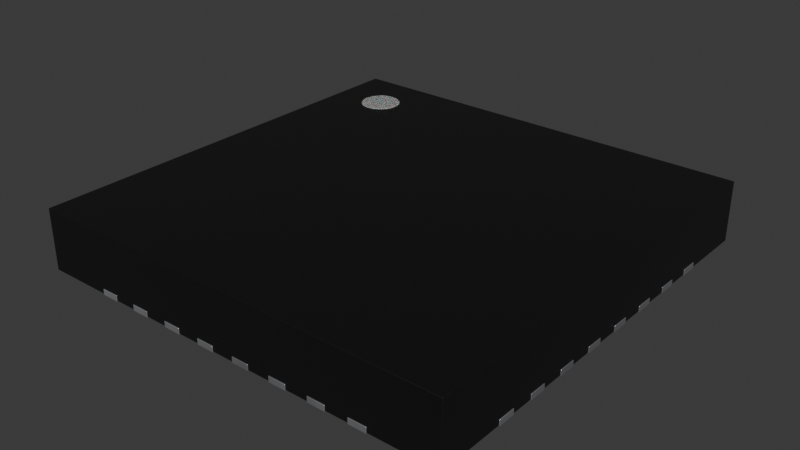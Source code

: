 # Source: HVQFN-32-1EP_7x7mm_P0.65mm_EP4.7x4.7mm.blend  (saved by Blender 4.1.24; exported with 4.5.12 LTS)
import bpy
from mathutils import Matrix  # noqa: F401  (used for matrix-valued properties, if any)

bpy.ops.wm.read_factory_settings(use_empty=True)
scene = bpy.context.scene
scene.name = 'Scene'

# ---- collections
col_hvqfn_32_1ep_7x7mm_p0_65mm_ep4_7x4_7mm = bpy.data.collections.new('HVQFN-32-1EP_7x7mm_P0.65mm_EP4.7x4.7mm'); scene.collection.children.link(col_hvqfn_32_1ep_7x7mm_p0_65mm_ep4_7x4_7mm)

# ---- materials (node trees are filled in below, after node groups)
mat_metal_pins = bpy.data.materials.new('metal_pins')
mat_metal_pins.use_transparent_shadow = False
mat_metal_pins.preview_render_type = 'CUBE'
mat_plastic_chip = bpy.data.materials.new('plastic_chip')
mat_plastic_chip.use_transparent_shadow = False
mat_plastic_chip.preview_render_type = 'CUBE'
mat_white_markings = bpy.data.materials.new('white_markings')
mat_white_markings.use_transparent_shadow = False
mat_white_markings.preview_render_type = 'FLAT'

# ---- material node trees
mat_metal_pins.use_nodes = True; mat_metal_pins.node_tree.nodes.clear()
_N = mat_metal_pins.node_tree.nodes; _L = mat_metal_pins.node_tree.links
n0 = _N.new('ShaderNodeMapping'); n0.name = 'Mapping'; n0.location = (-1447, -91)
n0.inputs[3].default_value = (4.8, 1.2, 1.1)
n1 = _N.new('ShaderNodeBsdfPrincipled'); n1.name = 'Principled BSDF'; n1.location = (-560, 254)
n1.distribution = 'GGX'
n1.subsurface_method = 'BURLEY'
n1.inputs[1].default_value = 0.7818
n1.inputs[2].default_value = 0.2886
n1.inputs[3].default_value = 1.45
n1.inputs[13].default_value = 0.0
n1.inputs[27].default_value = (0.0, 0.0, 0.0, 1.0)
n1.inputs[28].default_value = 1.0
n2 = _N.new('ShaderNodeOutputMaterial'); n2.name = 'Material Output.002'; n2.location = (-205, 253)
n2.width = 213
n3 = _N.new('ShaderNodeTexNoise'); n3.name = 'Noise Texture.002'; n3.location = (-1228, -73)
n3.inputs[2].default_value = 0.1
n3.inputs[3].default_value = 7.0
n3.inputs[4].default_value = 0.6
n3.inputs[8].default_value = 0.4
n4 = _N.new('ShaderNodeTexCoord'); n4.name = 'Texture Coordinate'; n4.location = (-1636, -116)
n5 = _N.new('ShaderNodeMix'); n5.name = 'Mix.001'; n5.location = (-921, 45)
n5.data_type = 'RGBA'
n5.inputs[6].default_value = (0.9398, 0.9547, 1.0, 1.0)
n5.inputs[7].default_value = (0.13, 0.1259, 0.1359, 1.0)
n6 = _N.new('ShaderNodeBump'); n6.name = 'Bump.001'; n6.location = (-1001, -227)
n6.inputs[0].default_value = 0.05
n6.inputs[1].default_value = 0.01
n6.inputs[2].default_value = 1.0
_L.new(n1.outputs[0], n2.inputs[0])
_L.new(n3.outputs[0], n6.inputs[3])
_L.new(n0.outputs[0], n3.inputs[0])
_L.new(n3.outputs[0], n5.inputs[0])
_L.new(n4.outputs[3], n0.inputs[0])
_L.new(n5.outputs[2], n1.inputs[0])
_L.new(n6.outputs[0], n1.inputs[5])
n2.is_active_output = True
mat_plastic_chip.use_nodes = True; mat_plastic_chip.node_tree.nodes.clear()
_N = mat_plastic_chip.node_tree.nodes; _L = mat_plastic_chip.node_tree.links
n0 = _N.new('ShaderNodeBsdfPrincipled'); n0.name = 'Principled BSDF'; n0.location = (10, 300)
n0.distribution = 'GGX'
n0.subsurface_method = 'BURLEY'
n0.inputs[0].default_value = (0.009312, 0.009312, 0.009312, 1.0)
n0.inputs[1].default_value = 0.1372
n0.inputs[2].default_value = 0.3706
n0.inputs[3].default_value = 1.45
n0.inputs[27].default_value = (0.0, 0.0, 0.0, 1.0)
n0.inputs[28].default_value = 1.0
n1 = _N.new('ShaderNodeOutputMaterial'); n1.name = 'Material Output'; n1.location = (300, 300)
n2 = _N.new('ShaderNodeTexNoise'); n2.name = 'Noise Texture'; n2.location = (-893, 54)
n2.inputs[2].default_value = 200.0
n2.inputs[3].default_value = 3.6
n2.inputs[4].default_value = 0.8375
n3 = _N.new('ShaderNodeBump'); n3.name = 'Bump'; n3.location = (-604, -53)
n3.inputs[0].default_value = 0.08
n3.inputs[1].default_value = 1.0
n3.inputs[2].default_value = 1.0
_L.new(n0.outputs[0], n1.inputs[0])
_L.new(n2.outputs[0], n3.inputs[3])
_L.new(n3.outputs[0], n0.inputs[5])
n1.is_active_output = True
mat_white_markings.use_nodes = True; mat_white_markings.node_tree.nodes.clear()
_N = mat_white_markings.node_tree.nodes; _L = mat_white_markings.node_tree.links
n0 = _N.new('ShaderNodeOutputMaterial'); n0.name = 'Material Output'; n0.location = (493, 281)
n1 = _N.new('ShaderNodeBsdfPrincipled'); n1.name = 'Principled BSDF'; n1.location = (159, 253)
n1.distribution = 'GGX'
n1.subsurface_method = 'BURLEY'
n1.inputs[1].default_value = 0.02
n1.inputs[2].default_value = 0.4636
n1.inputs[3].default_value = 1.4
n1.inputs[8].default_value = 1.0
n1.inputs[10].default_value = 0.3682
n1.inputs[13].default_value = 0.6591
n1.inputs[18].default_value = 0.2318
n1.inputs[20].default_value = 0.6709
n1.inputs[24].default_value = 0.1191
n1.inputs[27].default_value = (0.0, 0.0, 0.0, 1.0)
n1.inputs[28].default_value = 1.0
n2 = _N.new('ShaderNodeMapping'); n2.name = 'Mapping'; n2.location = (-1010, 265)
n2.inputs[3].default_value = (3.0, 1.0, 1.0)
n3 = _N.new('ShaderNodeTexCoord'); n3.name = 'Texture Coordinate'; n3.location = (-1250, 180)
n4 = _N.new('ShaderNodeBump'); n4.name = 'Bump'; n4.location = (-376, -99)
n4.inputs[0].default_value = 0.05
n4.inputs[1].default_value = 1.0
n4.inputs[2].default_value = 1.0
n5 = _N.new('ShaderNodeTexNoise'); n5.name = 'Noise Texture'; n5.location = (-662, 176)
n5.inputs[2].default_value = 88.0
n5.inputs[3].default_value = 10.8
n5.inputs[4].default_value = 0.9167
n5.inputs[8].default_value = 1.6
n6 = _N.new('ShaderNodeValToRGB'); n6.name = 'ColorRamp'; n6.location = (-354, 186)
while len(n6.color_ramp.elements) > 1: n6.color_ramp.elements.remove(n6.color_ramp.elements[-1])
n6.color_ramp.elements[0].position = 0.0; n6.color_ramp.elements[0].color = (0.2596, 0.2596, 0.2596, 1.0)
_e = n6.color_ramp.elements.new(1.0); _e.color = (0.6303, 0.6303, 0.6303, 1.0)
n7 = _N.new('ShaderNodeMix'); n7.name = 'Mix'; n7.location = (-58, 311)
n7.data_type = 'RGBA'
n7.inputs[0].default_value = 0.3682
n7.inputs[7].default_value = (0.2525, 0.2525, 0.2525, 1.0)
_L.new(n5.outputs[0], n6.inputs[0])
_L.new(n1.outputs[0], n0.inputs[0])
_L.new(n3.outputs[2], n2.inputs[0])
_L.new(n2.outputs[0], n5.inputs[0])
_L.new(n5.outputs[0], n4.inputs[3])
_L.new(n4.outputs[0], n1.inputs[5])
_L.new(n6.outputs[0], n7.inputs[6])
_L.new(n7.outputs[2], n1.inputs[0])
n0.is_active_output = True

# ---- world
world_world = bpy.data.worlds.new('World'); scene.world = world_world
world_world.use_nodes = True; world_world.node_tree.nodes.clear()
_N = world_world.node_tree.nodes; _L = world_world.node_tree.links
n0 = _N.new('ShaderNodeOutputWorld'); n0.name = 'World Output'; n0.location = (300, 300)
n1 = _N.new('ShaderNodeBackground'); n1.name = 'Background'; n1.location = (10, 300)
n1.inputs[0].default_value = (0.05088, 0.05088, 0.05088, 1.0)
_L.new(n1.outputs[0], n0.inputs[0])
n0.is_active_output = True
world_world.color = (0.05088, 0.05088, 0.05088)
world_world.use_sun_shadow = False
world_world.sun_shadow_jitter_overblur = 0.0

# ---- meshes
me_hvqfn_32_1ep_7x7mm_p0_65mm_ep4_7x4_7mm = bpy.data.meshes.new('HVQFN-32-1EP_7x7mm_P0.65mm_EP4.7x4.7mm')
me_hvqfn_32_1ep_7x7mm_p0_65mm_ep4_7x4_7mm.from_pydata([(-3.5, 3.5, 0.01), (3.5, -3.5, 0.01), (-3.5, -3.5, 1.0), (3.5, -3.5, 1.0), (3.5, 3.5, 0.01), (-3.5, 3.5, 1.0), (-3.5, -3.5, 0.01), (3.5, 3.5, 1.0), (2.35, -2.35, 0.0), (2.35, 2.35, 0.1), (-2.35, -2.35, 0.0), (2.35, 2.35, 0.0), (-2.35, 2.35, 0.1), (-2.35, 2.35, 0.0), (-2.35, -2.35, 0.1), (2.35, -2.35, 0.1), (-3.51, 2.42, 0.1), (-2.9, 2.42, 0.1), (-2.9, 2.13, 0.0), (-3.51, 2.42, 0.0), (-2.9, 2.42, 0.0), (-3.51, 2.13, 0.0), (-3.51, 2.13, 0.1), (-2.9, 2.13, 0.1), (2.9, 2.42, 0.1), (3.51, 2.13, 0.0), (3.51, 2.42, 0.1), (2.9, 2.13, 0.1), (3.51, 2.13, 0.1), (2.9, 2.42, 0.0), (3.51, 2.42, 0.0), (2.9, 2.13, 0.0), (-3.51, 1.48, 0.1), (-3.51, 1.77, 0.0), (-3.51, 1.77, 0.1), (-2.9, 1.77, 0.1), (-3.51, 1.48, 0.0), (-2.9, 1.77, 0.0), (-2.9, 1.48, 0.0), (-2.9, 1.48, 0.1), (2.9, 1.77, 0.0), (3.51, 1.48, 0.1), (3.51, 1.77, 0.1), (3.51, 1.77, 0.0), (2.9, 1.77, 0.1), (2.9, 1.48, 0.0), (3.51, 1.48, 0.0), (2.9, 1.48, 0.1), (-3.51, 0.83, 0.0), (-3.51, 0.83, 0.1), (-2.9, 1.12, 0.0), (-2.9, 0.83, 0.1), (-3.51, 1.12, 0.1), (-3.51, 1.12, 0.0), (-2.9, 0.83, 0.0), (-2.9, 1.12, 0.1), (3.51, 0.83, 0.0), (2.9, 0.83, 0.0), (2.9, 0.83, 0.1), (3.51, 0.83, 0.1), (3.51, 1.12, 0.0), (2.9, 1.12, 0.1), (3.51, 1.12, 0.1), (2.9, 1.12, 0.0), (-3.51, 0.18, 0.0), (-3.51, 0.18, 0.1), (-3.51, 0.47, 0.0), (-2.9, 0.18, 0.0), (-2.9, 0.47, 0.0), (-2.9, 0.47, 0.1), (-3.51, 0.47, 0.1), (-2.9, 0.18, 0.1), (2.9, 0.47, 0.1), (3.51, 0.18, 0.0), (2.9, 0.18, 0.1), (3.51, 0.18, 0.1), (3.51, 0.47, 0.0), (3.51, 0.47, 0.1), (2.9, 0.18, 0.0), (2.9, 0.47, 0.0), (-3.51, -0.47, 0.1), (-2.9, -0.47, 0.0), (-2.9, -0.47, 0.1), (-2.9, -0.18, 0.0), (-2.9, -0.18, 0.1), (-3.51, -0.47, 0.0), (-3.51, -0.18, 0.0), (-3.51, -0.18, 0.1), (2.9, -0.18, 0.0), (3.51, -0.47, 0.0), (3.51, -0.18, 0.0), (2.9, -0.47, 0.1), (2.9, -0.18, 0.1), (3.51, -0.18, 0.1), (2.9, -0.47, 0.0), (3.51, -0.47, 0.1), (-3.51, -1.12, 0.0), (-3.51, -1.12, 0.1), (-3.51, -0.83, 0.0), (-3.51, -0.83, 0.1), (-2.9, -1.12, 0.1), (-2.9, -0.83, 0.1), (-2.9, -0.83, 0.0), (-2.9, -1.12, 0.0), (2.9, -0.83, 0.0), (3.51, -0.83, 0.1), (2.9, -1.12, 0.0), (3.51, -1.12, 0.0), (3.51, -0.83, 0.0), (2.9, -1.12, 0.1), (2.9, -0.83, 0.1), (3.51, -1.12, 0.1), (-3.51, -1.77, 0.0), (-2.9, -1.48, 0.1), (-3.51, -1.48, 0.0), (-2.9, -1.77, 0.0), (-2.9, -1.48, 0.0), (-3.51, -1.77, 0.1), (-3.51, -1.48, 0.1), (-2.9, -1.77, 0.1), (2.9, -1.77, 0.0), (2.9, -1.48, 0.1), (3.51, -1.77, 0.0), (3.51, -1.77, 0.1), (3.51, -1.48, 0.0), (3.51, -1.48, 0.1), (2.9, -1.77, 0.1), (2.9, -1.48, 0.0), (-2.9, -2.42, 0.0), (-2.9, -2.13, 0.1), (-3.51, -2.42, 0.0), (-3.51, -2.42, 0.1), (-2.9, -2.42, 0.1), (-3.51, -2.13, 0.0), (-2.9, -2.13, 0.0), (-3.51, -2.13, 0.1), (2.9, -2.42, 0.1), (2.9, -2.13, 0.1), (3.51, -2.13, 0.0), (3.51, -2.42, 0.0), (3.51, -2.13, 0.1), (2.9, -2.42, 0.0), (2.9, -2.13, 0.0), (3.51, -2.42, 0.1), (-2.42, 2.9, 0.0), (-2.42, 2.9, 0.1), (-2.13, 3.51, 0.0), (-2.13, 2.9, 0.1), (-2.42, 3.51, 0.0), (-2.13, 2.9, 0.0), (-2.42, 3.51, 0.1), (-2.13, 3.51, 0.1), (-2.42, -2.9, 0.1), (-2.42, -3.51, 0.0), (-2.13, -3.51, 0.0), (-2.42, -2.9, 0.0), (-2.13, -2.9, 0.1), (-2.13, -2.9, 0.0), (-2.42, -3.51, 0.1), (-2.13, -3.51, 0.1), (-1.48, 2.9, 0.0), (-1.77, 2.9, 0.0), (-1.77, 2.9, 0.1), (-1.48, 2.9, 0.1), (-1.77, 3.51, 0.0), (-1.48, 3.51, 0.1), (-1.48, 3.51, 0.0), (-1.77, 3.51, 0.1), (-1.77, -2.9, 0.0), (-1.48, -3.51, 0.0), (-1.48, -3.51, 0.1), (-1.48, -2.9, 0.1), (-1.77, -3.51, 0.0), (-1.77, -3.51, 0.1), (-1.48, -2.9, 0.0), (-1.77, -2.9, 0.1), (-1.12, 2.9, 0.0), (-1.12, 2.9, 0.1), (-0.83, 2.9, 0.0), (-1.12, 3.51, 0.0), (-1.12, 3.51, 0.1), (-0.83, 3.51, 0.0), (-0.83, 2.9, 0.1), (-0.83, 3.51, 0.1), (-1.12, -3.51, 0.0), (-1.12, -3.51, 0.1), (-1.12, -2.9, 0.1), (-0.83, -2.9, 0.0), (-0.83, -3.51, 0.0), (-0.83, -3.51, 0.1), (-1.12, -2.9, 0.0), (-0.83, -2.9, 0.1), (-0.47, 2.9, 0.0), (-0.47, 3.51, 0.1), (-0.47, 3.51, 0.0), (-0.18, 2.9, 0.0), (-0.18, 3.51, 0.0), (-0.47, 2.9, 0.1), (-0.18, 2.9, 0.1), (-0.18, 3.51, 0.1), (-0.18, -3.51, 0.0), (-0.47, -3.51, 0.1), (-0.18, -3.51, 0.1), (-0.18, -2.9, 0.0), (-0.47, -3.51, 0.0), (-0.47, -2.9, 0.0), (-0.47, -2.9, 0.1), (-0.18, -2.9, 0.1), (0.18, 2.9, 0.1), (0.47, 2.9, 0.0), (0.47, 2.9, 0.1), (0.47, 3.51, 0.0), (0.18, 3.51, 0.1), (0.18, 2.9, 0.0), (0.18, 3.51, 0.0), (0.47, 3.51, 0.1), (0.18, -3.51, 0.0), (0.18, -2.9, 0.1), (0.47, -3.51, 0.1), (0.47, -2.9, 0.0), (0.47, -2.9, 0.1), (0.47, -3.51, 0.0), (0.18, -2.9, 0.0), (0.18, -3.51, 0.1), (0.83, 2.9, 0.1), (0.83, 3.51, 0.0), (0.83, 3.51, 0.1), (1.12, 2.9, 0.0), (1.12, 3.51, 0.0), (0.83, 2.9, 0.0), (1.12, 2.9, 0.1), (1.12, 3.51, 0.1), (0.83, -2.9, 0.0), (1.12, -2.9, 0.0), (0.83, -3.51, 0.1), (0.83, -3.51, 0.0), (1.12, -3.51, 0.0), (0.83, -2.9, 0.1), (1.12, -3.51, 0.1), (1.12, -2.9, 0.1), (1.77, 3.51, 0.1), (1.48, 2.9, 0.0), (1.77, 2.9, 0.1), (1.48, 3.51, 0.0), (1.77, 3.51, 0.0), (1.77, 2.9, 0.0), (1.48, 2.9, 0.1), (1.48, 3.51, 0.1), (1.48, -2.9, 0.1), (1.77, -3.51, 0.0), (1.48, -3.51, 0.1), (1.48, -2.9, 0.0), (1.48, -3.51, 0.0), (1.77, -2.9, 0.0), (1.77, -3.51, 0.1), (1.77, -2.9, 0.1), (2.13, 2.9, 0.1), (2.13, 3.51, 0.1), (2.42, 2.9, 0.1), (2.42, 3.51, 0.0), (2.42, 2.9, 0.0), (2.13, 2.9, 0.0), (2.13, 3.51, 0.0), (2.42, 3.51, 0.1), (2.13, -2.9, 0.1), (2.42, -2.9, 0.0), (2.13, -3.51, 0.0), (2.13, -2.9, 0.0), (2.42, -2.9, 0.1), (2.42, -3.51, 0.0), (2.13, -3.51, 0.1), (2.42, -3.51, 0.1), (-2.297, 2.625, 0.91), (-2.308, 2.71, 0.91), (-2.393, 2.857, 0.91), (-2.461, 2.909, 0.91), (-2.625, 2.953, 0.91), (-2.857, 2.857, 0.91), (-2.909, 2.789, 0.91), (-2.942, 2.54, 0.91), (-2.54, 2.308, 0.91), (-2.393, 2.393, 0.91), (-2.341, 2.461, 0.91), (-2.341, 2.789, 0.91), (-2.54, 2.942, 0.91), (-2.71, 2.942, 0.91), (-2.789, 2.909, 0.91), (-2.942, 2.71, 0.91), (-2.953, 2.625, 0.91), (-2.909, 2.461, 0.91), (-2.857, 2.393, 0.91), (-2.789, 2.341, 0.91), (-2.71, 2.308, 0.91), (-2.625, 2.297, 0.91), (-2.461, 2.341, 0.91), (-2.308, 2.54, 0.91), (-2.393, 2.393, 1.01), (-2.341, 2.461, 1.01), (-2.393, 2.857, 1.01), (-2.461, 2.909, 1.01), (-2.857, 2.857, 1.01), (-2.909, 2.789, 1.01), (-2.942, 2.71, 1.01), (-2.953, 2.625, 1.01), (-2.909, 2.461, 1.01), (-2.857, 2.393, 1.01), (-2.789, 2.341, 1.01), (-2.71, 2.308, 1.01), (-2.71, 2.942, 1.01), (-2.789, 2.909, 1.01), (-2.625, 2.297, 1.01), (-2.942, 2.54, 1.01), (-2.54, 2.308, 1.01), (-2.461, 2.341, 1.01), (-2.297, 2.625, 1.01), (-2.308, 2.71, 1.01), (-2.341, 2.789, 1.01), (-2.308, 2.54, 1.01), (-2.54, 2.942, 1.01), (-2.625, 2.953, 1.01)], [], [(201, 206, 205, 204), (168, 175, 171, 174), (11, 8, 10, 13), (253, 255, 254, 249), (75, 74, 78, 73), (270, 264, 267, 266), (124, 125, 123, 122), (211, 215, 210, 209), (208, 212, 214, 213), (211, 209, 213, 214), (246, 247, 243, 241), (148, 150, 151, 146), (219, 220, 218, 221), (86, 87, 84, 83), (163, 162, 161, 160), (100, 97, 96, 103), (138, 140, 143, 139), (143, 136, 141, 139), (201, 202, 207, 206), (117, 119, 113, 118), (74, 72, 79, 78), (270, 271, 268, 264), (131, 135, 133, 130), (146, 151, 147, 149), (131, 132, 129, 135), (136, 137, 142, 141), (68, 69, 71, 67), (3, 2, 6, 1), (136, 143, 140, 137), (302, 303, 311, 304, 305, 306, 307, 310, 312, 313, 296, 297, 317, 314, 315, 316, 298, 299, 318, 319, 308, 309, 300, 301), (13, 12, 9, 11), (166, 165, 163, 160), (157, 154, 153, 155), (157, 156, 159, 154), (242, 246, 241, 245), (174, 169, 172, 168), (23, 22, 21, 18), (181, 178, 176, 179), (181, 183, 182, 178), (14, 15, 9, 12), (187, 188, 184, 190), (185, 189, 191, 186), (196, 199, 198, 195), (194, 193, 199, 196), (27, 24, 29, 31), (22, 23, 17, 16), (19, 16, 17, 20), (228, 231, 230, 227), (218, 223, 216, 221), (219, 221, 216, 222), (250, 254, 255, 248), (234, 237, 232, 235), (47, 44, 40, 45), (43, 42, 41, 46), (230, 224, 229, 227), (37, 35, 39, 38), (244, 240, 242, 245), (250, 248, 251, 252), (47, 41, 42, 44), (90, 93, 95, 89), (51, 49, 48, 54), (68, 67, 64, 66), (50, 54, 48, 53), (251, 248, 255, 253), (259, 260, 261, 262), (116, 113, 119, 115), (258, 256, 261, 260), (50, 55, 51, 54), (80, 87, 86, 85), (65, 70, 66, 64), (71, 65, 64, 67), (83, 81, 85, 86), (80, 82, 84, 87), (4, 7, 3, 1), (0, 5, 7, 4), (74, 75, 77, 72), (97, 100, 101, 99), (76, 73, 78, 79), (79, 72, 77, 76), (208, 210, 215, 212), (76, 77, 75, 73), (102, 103, 96, 98), (65, 71, 69, 70), (4, 1, 6, 0), (91, 92, 88, 94), (98, 99, 101, 102), (155, 152, 156, 157), (246, 242, 240, 247), (117, 118, 114, 112), (102, 101, 100, 103), (91, 95, 93, 92), (90, 89, 94, 88), (95, 91, 94, 89), (82, 80, 85, 81), (109, 111, 105, 110), (108, 105, 111, 107), (108, 107, 106, 104), (126, 121, 127, 120), (104, 110, 105, 108), (111, 109, 106, 107), (59, 58, 57, 56), (197, 198, 199, 193), (126, 123, 125, 121), (114, 118, 113, 116), (119, 117, 112, 115), (164, 167, 165, 166), (134, 129, 132, 128), (127, 121, 125, 124), (123, 126, 120, 122), (166, 160, 161, 164), (133, 135, 129, 134), (134, 128, 130, 133), (27, 28, 26, 24), (147, 145, 144, 149), (138, 139, 141, 142), (173, 175, 168, 172), (224, 226, 225, 229), (145, 150, 148, 144), (142, 137, 140, 138), (145, 147, 151, 150), (158, 152, 155, 153), (88, 92, 93, 90), (132, 131, 130, 128), (15, 14, 10, 8), (202, 201, 204, 200), (162, 167, 164, 161), (66, 70, 69, 68), (124, 122, 120, 127), (11, 9, 15, 8), (158, 159, 156, 152), (159, 158, 153, 154), (146, 149, 144, 148), (259, 263, 258, 260), (170, 173, 172, 169), (2, 5, 0, 6), (30, 25, 31, 29), (22, 16, 19, 21), (177, 182, 183, 180), (177, 180, 179, 176), (203, 207, 202, 200), (179, 180, 183, 181), (20, 17, 23, 18), (182, 177, 176, 178), (173, 170, 171, 175), (20, 18, 21, 19), (189, 185, 184, 188), (14, 12, 13, 10), (190, 186, 191, 187), (29, 24, 26, 30), (267, 264, 268, 265), (28, 27, 31, 25), (265, 269, 266, 267), (30, 26, 28, 25), (116, 115, 112, 114), (198, 197, 192, 195), (197, 193, 194, 192), (187, 191, 189, 188), (174, 171, 170, 169), (253, 249, 252, 251), (203, 200, 204, 205), (83, 84, 82, 81), (58, 59, 62, 61), (43, 46, 45, 40), (238, 234, 235, 236), (214, 212, 215, 211), (210, 208, 213, 209), (32, 34, 33, 36), (40, 44, 42, 43), (33, 34, 35, 37), (223, 218, 220, 217), (233, 236, 235, 232), (162, 163, 165, 167), (233, 239, 238, 236), (39, 32, 36, 38), (222, 217, 220, 219), (41, 47, 45, 46), (271, 270, 266, 269), (224, 230, 231, 226), (228, 227, 229, 225), (225, 226, 231, 228), (223, 217, 222, 216), (234, 238, 239, 237), (32, 39, 35, 34), (60, 56, 57, 63), (49, 52, 53, 48), (265, 268, 271, 269), (97, 99, 98, 96), (244, 245, 241, 243), (243, 247, 240, 244), (63, 61, 62, 60), (37, 38, 36, 33), (49, 51, 55, 52), (58, 61, 63, 57), (185, 186, 190, 184), (53, 52, 55, 50), (256, 257, 262, 261), (109, 110, 104, 106), (60, 62, 59, 56), (256, 258, 263, 257), (262, 257, 263, 259), (254, 250, 252, 249), (196, 195, 192, 194), (232, 237, 239, 233), (205, 206, 207, 203), (3, 7, 5, 2), (287, 278, 277, 286, 285, 276, 284, 275, 274, 283, 273, 272, 295, 282, 281, 294, 280, 293, 292, 291, 290, 289, 279, 288), (293, 280, 312, 310), (287, 288, 303, 302), (284, 276, 319, 318), (280, 294, 313, 312), (289, 290, 305, 304), (276, 285, 308, 319), (272, 273, 315, 314), (290, 291, 306, 305), (286, 277, 300, 309), (294, 281, 296, 313), (291, 292, 307, 306), (295, 272, 314, 317), (273, 283, 316, 315), (285, 286, 309, 308), (278, 287, 302, 301), (281, 282, 297, 296), (283, 274, 298, 316), (292, 293, 310, 307), (288, 279, 311, 303), (274, 275, 299, 298), (282, 295, 317, 297), (279, 289, 304, 311), (277, 278, 301, 300), (275, 284, 318, 299)])
me_hvqfn_32_1ep_7x7mm_p0_65mm_ep4_7x4_7mm.polygons.foreach_set('use_smooth', [True] * 230)
me_hvqfn_32_1ep_7x7mm_p0_65mm_ep4_7x4_7mm.polygons.foreach_set('material_index', [0, 0, 0, 0, 0, 0, 0, 0, 0, 0, 0, 0, 0, 0, 0, 0, 0, 0, 0, 0, 0, 0, 0, 0, 0, 0, 0, 1, 0, 2, 0, 0, 0, 0, 0, 0, 0, 0, 0, 0, 0, 0, 0, 0, 0, 0, 0, 0, 0, 0, 0, 0, 0, 0, 0, 0, 0, 0, 0, 0, 0, 0, 0, 0, 0, 0, 0, 0, 0, 0, 0, 0, 0, 1, 1, 0, 0, 0, 0, 0, 0, 0, 0, 1, 0, 0, 0, 0, 0, 0, 0, 0, 0, 0, 0, 0, 0, 0, 0, 0, 0, 0, 0, 0, 0, 0, 0, 0, 0, 0, 0, 0, 0, 0, 0, 0, 0, 0, 0, 0, 0, 0, 0, 0, 0, 0, 0, 0, 0, 0, 0, 0, 0, 0, 1, 0, 0, 0, 0, 0, 0, 0, 0, 0, 0, 0, 0, 0, 0, 0, 0, 0, 0, 0, 0, 0, 0, 0, 0, 0, 0, 0, 0, 0, 0, 0, 0, 0, 0, 0, 0, 0, 0, 0, 0, 0, 0, 0, 0, 0, 0, 0, 0, 0, 0, 0, 0, 0, 0, 0, 0, 0, 0, 0, 0, 0, 0, 0, 0, 0, 0, 0, 0, 0, 1, 2, 2, 2, 2, 2, 2, 2, 2, 2, 2, 2, 2, 2, 2, 2, 2, 2, 2, 2, 2, 2, 2, 2, 2, 2])
_k = set([(0, 4), (0, 5), (0, 6), (1, 3), (1, 4), (1, 6), (2, 3), (2, 5), (2, 6), (3, 7), (4, 7), (5, 7), (8, 10), (8, 11), (8, 15), (9, 11), (9, 12), (9, 15), (10, 13), (10, 14), (11, 13), (12, 13), (12, 14), (14, 15), (16, 17), (16, 19), (16, 22), (17, 20), (17, 23), (18, 20), (18, 21), (18, 23), (19, 20), (19, 21), (21, 22), (22, 23), (24, 26), (24, 27), (24, 29), (25, 28), (25, 30), (25, 31), (26, 28), (26, 30), (27, 28), (27, 31), (29, 30), (29, 31), (32, 34), (32, 36), (32, 39), (33, 34), (33, 36), (33, 37), (34, 35), (35, 37), (35, 39), (36, 38), (37, 38), (38, 39), (40, 43), (40, 44), (40, 45), (41, 42), (41, 46), (41, 47), (42, 43), (42, 44), (43, 46), (44, 47), (45, 46), (45, 47), (48, 49), (48, 53), (48, 54), (49, 51), (49, 52), (50, 53), (50, 54), (50, 55), (51, 54), (51, 55), (52, 53), (52, 55), (56, 57), (56, 59), (56, 60), (57, 58), (57, 63), (58, 59), (58, 61), (59, 62), (60, 62), (60, 63), (61, 62), (61, 63), (64, 65), (64, 66), (64, 67), (65, 70), (65, 71), (66, 68), (66, 70), (67, 68), (67, 71), (68, 69), (69, 70), (69, 71), (72, 74), (72, 77), (72, 79), (73, 75), (73, 76), (73, 78), (74, 75), (74, 78), (75, 77), (76, 77), (76, 79), (78, 79), (80, 82), (80, 85), (80, 87), (81, 82), (81, 83), (81, 85), (82, 84), (83, 84), (83, 86), (84, 87), (85, 86), (86, 87), (88, 90), (88, 92), (88, 94), (89, 90), (89, 94), (89, 95), (90, 93), (91, 92), (91, 94), (91, 95), (92, 93), (93, 95), (96, 97), (96, 98), (96, 103), (97, 99), (97, 100), (98, 99), (98, 102), (99, 101), (100, 101), (100, 103), (101, 102), (102, 103), (104, 106), (104, 108), (104, 110), (105, 108), (105, 110), (105, 111), (106, 107), (106, 109), (107, 108), (107, 111), (109, 110), (109, 111), (112, 114), (112, 115), (112, 117), (113, 116), (113, 118), (113, 119), (114, 116), (114, 118), (115, 116), (115, 119), (117, 118), (117, 119), (120, 122), (120, 126), (120, 127), (121, 125), (121, 126), (121, 127), (122, 123), (122, 124), (123, 125), (123, 126), (124, 125), (124, 127), (128, 130), (128, 132), (128, 134), (129, 132), (129, 134), (129, 135), (130, 131), (130, 133), (131, 132), (131, 135), (133, 134), (133, 135), (136, 137), (136, 141), (136, 143), (137, 140), (137, 142), (138, 139), (138, 140), (138, 142), (139, 141), (139, 143), (140, 143), (141, 142), (144, 145), (144, 148), (144, 149), (145, 147), (145, 150), (146, 148), (146, 149), (146, 151), (147, 149), (147, 151), (148, 150), (150, 151), (152, 155), (152, 156), (152, 158), (153, 154), (153, 155), (153, 158), (154, 157), (154, 159), (155, 157), (156, 157), (156, 159), (158, 159), (160, 161), (160, 163), (160, 166), (161, 162), (161, 164), (162, 163), (162, 167), (163, 165), (164, 166), (164, 167), (165, 166), (165, 167), (168, 172), (168, 174), (168, 175), (169, 170), (169, 172), (169, 174), (170, 171), (170, 173), (171, 174), (171, 175), (172, 173), (173, 175), (176, 177), (176, 178), (176, 179), (177, 180), (177, 182), (178, 181), (178, 182), (179, 180), (179, 181), (180, 183), (181, 183), (182, 183), (184, 185), (184, 188), (184, 190), (185, 186), (185, 189), (186, 190), (186, 191), (187, 188), (187, 190), (187, 191), (188, 189), (189, 191), (192, 194), (192, 195), (192, 197), (193, 194), (193, 197), (193, 199), (194, 196), (195, 196), (195, 198), (196, 199), (197, 198), (198, 199), (200, 202), (200, 203), (200, 204), (201, 202), (201, 204), (201, 206), (202, 207), (203, 205), (203, 207), (204, 205), (205, 206), (206, 207), (208, 210), (208, 212), (208, 213), (209, 210), (209, 211), (209, 213), (210, 215), (211, 214), (211, 215), (212, 214), (212, 215), (213, 214), (216, 221), (216, 222), (216, 223), (217, 220), (217, 222), (217, 223), (218, 220), (218, 221), (218, 223), (219, 220), (219, 221), (219, 222), (224, 226), (224, 229), (224, 230), (225, 226), (225, 228), (225, 229), (226, 231), (227, 228), (227, 229), (227, 230), (228, 231), (230, 231), (232, 233), (232, 235), (232, 237), (233, 236), (233, 239), (234, 235), (234, 237), (234, 238), (235, 236), (236, 238), (237, 239), (238, 239), (240, 242), (240, 244), (240, 247), (241, 243), (241, 245), (241, 246), (242, 245), (242, 246), (243, 244), (243, 247), (244, 245), (246, 247), (248, 250), (248, 251), (248, 255), (249, 252), (249, 253), (249, 254), (250, 252), (250, 254), (251, 252), (251, 253), (253, 255), (254, 255), (256, 257), (256, 258), (256, 261), (257, 262), (257, 263), (258, 260), (258, 263), (259, 260), (259, 262), (259, 263), (260, 261), (261, 262), (264, 267), (264, 268), (264, 270), (265, 267), (265, 268), (265, 269), (266, 267), (266, 269), (266, 270), (268, 271), (269, 271), (270, 271), (272, 273), (272, 295), (273, 283), (274, 275), (274, 283), (275, 284), (276, 284), (276, 285), (277, 278), (277, 286), (278, 287), (279, 288), (279, 289), (280, 293), (280, 294), (281, 282), (281, 294), (282, 295), (285, 286), (287, 288), (289, 290), (290, 291), (291, 292), (292, 293), (296, 297), (296, 313), (297, 317), (298, 299), (298, 316), (299, 318), (300, 301), (300, 309), (301, 302), (302, 303), (303, 311), (304, 305), (304, 311), (305, 306), (306, 307), (307, 310), (308, 309), (308, 319), (310, 312), (312, 313), (314, 315), (314, 317), (315, 316), (318, 319)])
me_hvqfn_32_1ep_7x7mm_p0_65mm_ep4_7x4_7mm.attributes.new('sharp_edge', 'BOOLEAN', 'EDGE').data.foreach_set('value', [ (min(e.vertices), max(e.vertices)) in _k for e in me_hvqfn_32_1ep_7x7mm_p0_65mm_ep4_7x4_7mm.edges])
_uv = me_hvqfn_32_1ep_7x7mm_p0_65mm_ep4_7x4_7mm.uv_layers.new(name='UVMap')
_uv.uv.foreach_set('vector', [0.0, 0.5071, 0.08689, 0.5071, 0.08689, 0.4929, 0.0, 0.4929, 0.2479, 0.4929, 0.2479, 0.5071, 0.2892, 0.5071, 0.2892, 0.4929, 0.8348, 0.8348, 0.8348, 0.1652, 0.1652, 0.1652, 0.1652, 0.8348, 0.08689, 0.4929, 0.08689, 0.5071, 0.0, 0.5071, 0.0, 0.4929, 1.0, 0.5071, 0.9131, 0.5071, 0.9131, 0.4929, 1.0, 0.4929, 0.0, 0.5071, 0.08689, 0.5071, 0.08689, 0.4929, 0.0, 0.4929, 0.2892, 0.4929, 0.2892, 0.5071, 0.2479, 0.5071, 0.2479, 0.4929, 1.0, 0.4929, 1.0, 0.5071, 0.9131, 0.5071, 0.9131, 0.4929, 0.9131, 0.5071, 1.0, 0.5071, 1.0, 0.4929, 0.9131, 0.4929, 0.567, 1.0, 0.567, 0.9131, 0.5256, 0.9131, 0.5256, 1.0, 0.9131, 0.5071, 1.0, 0.5071, 1.0, 0.4929, 0.9131, 0.4929, 0.1553, 0.4929, 0.1553, 0.5071, 0.1966, 0.5071, 0.1966, 0.4929, 0.08689, 0.4929, 0.08689, 0.5071, 0.0, 0.5071, 0.0, 0.4929, 2.98e-08, 0.4929, 2.98e-08, 0.5071, 0.08689, 0.5071, 0.08689, 0.4929, 0.2892, 0.5071, 0.2479, 0.5071, 0.2479, 0.4929, 0.2892, 0.4929, 0.08689, 0.5071, 2.98e-08, 0.5071, 2.98e-08, 0.4929, 0.08689, 0.4929, 0.1966, 0.4929, 0.1966, 0.5071, 0.1553, 0.5071, 0.1553, 0.4929, 1.0, 0.5071, 0.9131, 0.5071, 0.9131, 0.4929, 1.0, 0.4929, 0.433, 0.0, 0.4744, 0.0, 0.4744, 0.08689, 0.433, 0.08689, 2.98e-08, 0.2479, 0.08689, 0.2479, 0.08689, 0.2892, 2.98e-08, 0.2892, 0.5256, 0.5071, 0.567, 0.5071, 0.567, 0.4929, 0.5256, 0.4929, 0.8034, 0.0, 0.8447, 0.0, 0.8447, 0.08689, 0.8034, 0.08689, 0.1553, 0.5071, 0.1966, 0.5071, 0.1966, 0.4929, 0.1553, 0.4929, 1.0, 0.4929, 1.0, 0.5071, 0.9131, 0.5071, 0.9131, 0.4929, 2.98e-08, 0.1553, 0.08689, 0.1553, 0.08689, 0.1966, 2.98e-08, 0.1966, 0.1553, 0.5071, 0.1966, 0.5071, 0.1966, 0.4929, 0.1553, 0.4929, 0.567, 0.4929, 0.567, 0.5071, 0.5256, 0.5071, 0.5256, 0.4929, 1.041, 0.603, 0.0437, 0.603, 0.0437, 0.462, 1.041, 0.462, 0.9131, 0.1553, 1.0, 0.1553, 1.0, 0.1966, 0.9131, 0.1966, 0.1081, 0.8478, 0.106, 0.8317, 0.1081, 0.8155, 0.1144, 0.8005, 0.1243, 0.7876, 0.1372, 0.7777, 0.1522, 0.7715, 0.1683, 0.7693, 0.1845, 0.7715, 0.1995, 0.7777, 0.2124, 0.7876, 0.2223, 0.8005, 0.2285, 0.8155, 0.2307, 0.8317, 0.2285, 0.8478, 0.2223, 0.8628, 0.2124, 0.8757, 0.1995, 0.8856, 0.1845, 0.8919, 0.1683, 0.894, 0.1522, 0.8919, 0.1372, 0.8856, 0.1243, 0.8757, 0.1144, 0.8628, 0.1652, 0.4929, 0.1652, 0.5071, 0.8348, 0.5071, 0.8348, 0.4929, 1.0, 0.4929, 1.0, 0.5071, 0.9131, 0.5071, 0.9131, 0.4929, 0.1966, 0.08689, 0.1966, 0.0, 0.1553, 0.0, 0.1553, 0.08689, 0.08689, 0.4929, 0.08689, 0.5071, 0.0, 0.5071, 0.0, 0.4929, 0.7521, 0.5071, 0.7108, 0.5071, 0.7108, 0.4929, 0.7521, 0.4929, 0.2892, 0.08689, 0.2892, 0.0, 0.2479, 0.0, 0.2479, 0.08689, 0.08689, 0.5071, 2.98e-08, 0.5071, 2.98e-08, 0.4929, 0.08689, 0.4929, 0.3818, 1.0, 0.3818, 0.9131, 0.3405, 0.9131, 0.3405, 1.0, 1.0, 0.4929, 1.0, 0.5071, 0.9131, 0.5071, 0.9131, 0.4929, 0.1652, 0.1652, 0.8348, 0.1652, 0.8348, 0.8348, 0.1652, 0.8348, 0.3818, 0.08689, 0.3818, 0.0, 0.3405, 0.0, 0.3405, 0.08689, 0.3405, 0.0, 0.3818, 0.0, 0.3818, 0.08689, 0.3405, 0.08689, 1.0, 0.4929, 1.0, 0.5071, 0.9131, 0.5071, 0.9131, 0.4929, 0.433, 0.4929, 0.433, 0.5071, 0.4744, 0.5071, 0.4744, 0.4929, 0.8034, 0.5071, 0.8447, 0.5071, 0.8447, 0.4929, 0.8034, 0.4929, 2.98e-08, 0.8034, 0.08689, 0.8034, 0.08689, 0.8447, 2.98e-08, 0.8447, 2.98e-08, 0.4929, 2.98e-08, 0.5071, 0.08689, 0.5071, 0.08689, 0.4929, 1.0, 0.4929, 1.0, 0.5071, 0.9131, 0.5071, 0.9131, 0.4929, 0.567, 0.5071, 0.5256, 0.5071, 0.5256, 0.4929, 0.567, 0.4929, 0.567, 0.08689, 0.567, 0.0, 0.5256, 0.0, 0.5256, 0.08689, 0.7108, 0.0, 0.7521, 0.0, 0.7521, 0.08689, 0.7108, 0.08689, 0.0, 0.5071, 0.08689, 0.5071, 0.08689, 0.4929, 0.0, 0.4929, 0.7108, 0.5071, 0.7521, 0.5071, 0.7521, 0.4929, 0.7108, 0.4929, 0.7521, 0.4929, 0.7521, 0.5071, 0.7108, 0.5071, 0.7108, 0.4929, 0.6595, 0.5071, 0.6182, 0.5071, 0.6182, 0.4929, 0.6595, 0.4929, 0.7521, 0.4929, 0.7521, 0.5071, 0.7108, 0.5071, 0.7108, 0.4929, 1.0, 0.4929, 1.0, 0.5071, 0.9131, 0.5071, 0.9131, 0.4929, 0.0, 0.5071, 0.08689, 0.5071, 0.08689, 0.4929, 0.0, 0.4929, 0.9131, 0.7108, 1.0, 0.7108, 1.0, 0.7521, 0.9131, 0.7521, 0.4744, 0.4929, 0.4744, 0.5071, 0.433, 0.5071, 0.433, 0.4929, 0.08689, 0.5071, 2.98e-08, 0.5071, 2.98e-08, 0.4929, 0.08689, 0.4929, 0.08689, 0.567, 0.08689, 0.5256, 2.98e-08, 0.5256, 2.98e-08, 0.567, 0.08689, 0.6595, 0.08689, 0.6182, 2.98e-08, 0.6182, 2.98e-08, 0.6595, 0.7108, 0.4929, 0.7108, 0.5071, 0.7521, 0.5071, 0.7521, 0.4929, 0.8447, 1.0, 0.8447, 0.9131, 0.8034, 0.9131, 0.8034, 1.0, 0.2892, 0.4929, 0.2892, 0.5071, 0.2479, 0.5071, 0.2479, 0.4929, 0.8447, 0.5071, 0.8034, 0.5071, 0.8034, 0.4929, 0.8447, 0.4929, 0.6595, 0.4929, 0.6595, 0.5071, 0.6182, 0.5071, 0.6182, 0.4929, 0.433, 0.5071, 0.4744, 0.5071, 0.4744, 0.4929, 0.433, 0.4929, 0.5256, 0.5071, 0.567, 0.5071, 0.567, 0.4929, 0.5256, 0.4929, 0.08689, 0.5071, 2.98e-08, 0.5071, 2.98e-08, 0.4929, 0.08689, 0.4929, 0.08689, 0.4744, 0.08689, 0.433, 2.98e-08, 0.433, 2.98e-08, 0.4744, 2.98e-08, 0.433, 0.08689, 0.433, 0.08689, 0.4744, 2.98e-08, 0.4744, 0.9563, 0.462, 0.9563, 0.603, -0.04085, 0.603, -0.04085, 0.462, 0.0437, 0.462, 0.0437, 0.603, 1.041, 0.603, 1.041, 0.462, 0.9131, 0.5256, 1.0, 0.5256, 1.0, 0.567, 0.9131, 0.567, 2.98e-08, 0.3405, 0.08689, 0.3405, 0.08689, 0.3818, 2.98e-08, 0.3818, 1.0, 0.567, 1.0, 0.5256, 0.9131, 0.5256, 0.9131, 0.567, 0.9131, 0.4929, 0.9131, 0.5071, 1.0, 0.5071, 1.0, 0.4929, 0.5256, 0.9131, 0.567, 0.9131, 0.567, 1.0, 0.5256, 1.0, 0.567, 0.4929, 0.567, 0.5071, 0.5256, 0.5071, 0.5256, 0.4929, 0.08689, 0.3818, 0.08689, 0.3405, 2.98e-08, 0.3405, 2.98e-08, 0.3818, 2.98e-08, 0.5256, 0.08689, 0.5256, 0.08689, 0.567, 2.98e-08, 0.567, 1.041, 0.9563, 1.041, -0.04085, 0.0437, -0.04085, 0.0437, 0.9563, 0.433, 0.5071, 0.4744, 0.5071, 0.4744, 0.4929, 0.433, 0.4929, 2.98e-08, 0.4929, 2.98e-08, 0.5071, 0.08689, 0.5071, 0.08689, 0.4929, 0.1553, 0.4929, 0.1553, 0.5071, 0.1966, 0.5071, 0.1966, 0.4929, 0.7108, 0.9131, 0.7521, 0.9131, 0.7521, 1.0, 0.7108, 1.0, 0.2479, 0.5071, 0.2892, 0.5071, 0.2892, 0.4929, 0.2479, 0.4929, 0.3818, 0.4929, 0.3818, 0.5071, 0.3405, 0.5071, 0.3405, 0.4929, 0.9131, 0.433, 1.0, 0.433, 1.0, 0.4744, 0.9131, 0.4744, 1.0, 0.4744, 1.0, 0.433, 0.9131, 0.433, 0.9131, 0.4744, 1.0, 0.5071, 0.9131, 0.5071, 0.9131, 0.4929, 1.0, 0.4929, 0.08689, 0.5071, 2.98e-08, 0.5071, 2.98e-08, 0.4929, 0.08689, 0.4929, 0.9131, 0.3405, 1.0, 0.3405, 1.0, 0.3818, 0.9131, 0.3818, 0.3818, 0.4929, 0.3818, 0.5071, 0.3405, 0.5071, 0.3405, 0.4929, 1.0, 0.3818, 1.0, 0.3405, 0.9131, 0.3405, 0.9131, 0.3818, 0.2479, 0.5071, 0.2892, 0.5071, 0.2892, 0.4929, 0.2479, 0.4929, 0.9131, 0.4929, 0.9131, 0.5071, 1.0, 0.5071, 1.0, 0.4929, 1.0, 0.5071, 0.9131, 0.5071, 0.9131, 0.4929, 1.0, 0.4929, 1.0, 0.5071, 0.9131, 0.5071, 0.9131, 0.4929, 1.0, 0.4929, 0.433, 0.9131, 0.4744, 0.9131, 0.4744, 1.0, 0.433, 1.0, 0.9131, 0.2479, 1.0, 0.2479, 1.0, 0.2892, 0.9131, 0.2892, 2.98e-08, 0.4929, 2.98e-08, 0.5071, 0.08689, 0.5071, 0.08689, 0.4929, 0.08689, 0.5071, 2.98e-08, 0.5071, 2.98e-08, 0.4929, 0.08689, 0.4929, 0.2479, 0.4929, 0.2479, 0.5071, 0.2892, 0.5071, 0.2892, 0.4929, 0.1966, 0.4929, 0.1966, 0.5071, 0.1553, 0.5071, 0.1553, 0.4929, 0.9131, 0.4929, 0.9131, 0.5071, 1.0, 0.5071, 1.0, 0.4929, 1.0, 0.5071, 0.9131, 0.5071, 0.9131, 0.4929, 1.0, 0.4929, 0.2892, 1.0, 0.2892, 0.9131, 0.2479, 0.9131, 0.2479, 1.0, 2.98e-08, 0.4929, 2.98e-08, 0.5071, 0.08689, 0.5071, 0.08689, 0.4929, 0.08689, 0.1966, 0.08689, 0.1553, 2.98e-08, 0.1553, 2.98e-08, 0.1966, 0.9131, 0.8034, 1.0, 0.8034, 1.0, 0.8447, 0.9131, 0.8447, 0.1966, 0.5071, 0.1553, 0.5071, 0.1553, 0.4929, 0.1966, 0.4929, 1.0, 0.1966, 1.0, 0.1553, 0.9131, 0.1553, 0.9131, 0.1966, 0.0, 0.5071, 0.08689, 0.5071, 0.08689, 0.4929, 0.0, 0.4929, 0.9131, 0.5071, 1.0, 0.5071, 1.0, 0.4929, 0.9131, 0.4929, 0.9131, 0.5071, 1.0, 0.5071, 1.0, 0.4929, 0.9131, 0.4929, 0.9131, 0.4929, 0.9131, 0.5071, 1.0, 0.5071, 1.0, 0.4929, 0.1553, 0.9131, 0.1966, 0.9131, 0.1966, 1.0, 0.1553, 1.0, 0.0, 0.5071, 0.08689, 0.5071, 0.08689, 0.4929, 0.0, 0.4929, 0.9131, 0.4929, 0.9131, 0.5071, 1.0, 0.5071, 1.0, 0.4929, 0.08689, 0.5071, 2.98e-08, 0.5071, 2.98e-08, 0.4929, 0.08689, 0.4929, 0.8348, 0.5071, 0.1652, 0.5071, 0.1652, 0.4929, 0.8348, 0.4929, 0.4744, 0.5071, 0.433, 0.5071, 0.433, 0.4929, 0.4744, 0.4929, 0.9131, 0.5071, 1.0, 0.5071, 1.0, 0.4929, 0.9131, 0.4929, 2.98e-08, 0.4929, 2.98e-08, 0.5071, 0.08689, 0.5071, 0.08689, 0.4929, 1.0, 0.2892, 1.0, 0.2479, 0.9131, 0.2479, 0.9131, 0.2892, 0.8348, 0.4929, 0.8348, 0.5071, 0.1652, 0.5071, 0.1652, 0.4929, 0.1553, 0.0, 0.1966, 0.0, 0.1966, 0.08689, 0.1553, 0.08689, 0.1966, 0.5071, 0.1553, 0.5071, 0.1553, 0.4929, 0.1966, 0.4929, 0.1966, 1.0, 0.1966, 0.9131, 0.1553, 0.9131, 0.1553, 1.0, 1.0, 0.4929, 1.0, 0.5071, 0.9131, 0.5071, 0.9131, 0.4929, 0.2892, 0.5071, 0.2479, 0.5071, 0.2479, 0.4929, 0.2892, 0.4929, -0.04085, 0.603, 0.9563, 0.603, 0.9563, 0.462, -0.04085, 0.462, 1.0, 0.8447, 1.0, 0.8034, 0.9131, 0.8034, 0.9131, 0.8447, 0.8034, 0.5071, 0.8447, 0.5071, 0.8447, 0.4929, 0.8034, 0.4929, 0.3405, 0.9131, 0.3818, 0.9131, 0.3818, 1.0, 0.3405, 1.0, 0.9131, 0.5071, 1.0, 0.5071, 1.0, 0.4929, 0.9131, 0.4929, 0.08689, 0.4929, 0.08689, 0.5071, 0.0, 0.5071, 0.0, 0.4929, 0.3405, 0.4929, 0.3405, 0.5071, 0.3818, 0.5071, 0.3818, 0.4929, 0.8447, 0.4929, 0.8447, 0.5071, 0.8034, 0.5071, 0.8034, 0.4929, 0.3818, 0.5071, 0.3405, 0.5071, 0.3405, 0.4929, 0.3818, 0.4929, 0.2479, 0.0, 0.2892, 0.0, 0.2892, 0.08689, 0.2479, 0.08689, 0.08689, 0.8447, 0.08689, 0.8034, 2.98e-08, 0.8034, 2.98e-08, 0.8447, 0.3818, 0.5071, 0.3405, 0.5071, 0.3405, 0.4929, 0.3818, 0.4929, 0.1652, 0.5071, 0.8348, 0.5071, 0.8348, 0.4929, 0.1652, 0.4929, 0.3405, 0.4929, 0.3405, 0.5071, 0.3818, 0.5071, 0.3818, 0.4929, 0.9131, 0.4929, 0.9131, 0.5071, 1.0, 0.5071, 1.0, 0.4929, 0.8034, 0.4929, 0.8034, 0.5071, 0.8447, 0.5071, 0.8447, 0.4929, 1.0, 0.5071, 0.9131, 0.5071, 0.9131, 0.4929, 1.0, 0.4929, 0.8447, 0.08689, 0.8447, 0.0, 0.8034, 0.0, 0.8034, 0.08689, 0.8447, 0.4929, 0.8447, 0.5071, 0.8034, 0.5071, 0.8034, 0.4929, 0.08689, 0.2892, 0.08689, 0.2479, 2.98e-08, 0.2479, 2.98e-08, 0.2892, 0.4744, 0.5071, 0.433, 0.5071, 0.433, 0.4929, 0.4744, 0.4929, 0.9131, 0.5071, 1.0, 0.5071, 1.0, 0.4929, 0.9131, 0.4929, 0.08689, 0.4929, 0.08689, 0.5071, 0.0, 0.5071, 0.0, 0.4929, 0.08689, 0.4929, 0.08689, 0.5071, 0.0, 0.5071, 0.0, 0.4929, 0.7521, 0.08689, 0.7521, 0.0, 0.7108, 0.0, 0.7108, 0.08689, 0.4744, 0.08689, 0.4744, 0.0, 0.433, 0.0, 0.433, 0.08689, 0.4744, 0.4929, 0.4744, 0.5071, 0.433, 0.5071, 0.433, 0.4929, 0.9131, 0.6182, 1.0, 0.6182, 1.0, 0.6595, 0.9131, 0.6595, 1.0, 0.7521, 1.0, 0.7108, 0.9131, 0.7108, 0.9131, 0.7521, 0.6595, 0.5071, 0.6182, 0.5071, 0.6182, 0.4929, 0.6595, 0.4929, 0.5256, 0.4929, 0.5256, 0.5071, 0.567, 0.5071, 0.567, 0.4929, 0.567, 0.5071, 0.5256, 0.5071, 0.5256, 0.4929, 0.567, 0.4929, 0.7108, 0.5071, 0.7521, 0.5071, 0.7521, 0.4929, 0.7108, 0.4929, 0.9131, 0.4929, 0.9131, 0.5071, 1.0, 0.5071, 1.0, 0.4929, 2.98e-08, 0.4929, 2.98e-08, 0.5071, 0.08689, 0.5071, 0.08689, 0.4929, 0.5256, 0.0, 0.567, 0.0, 0.567, 0.08689, 0.5256, 0.08689, 0.6595, 0.08689, 0.6595, 0.0, 0.6182, 0.0, 0.6182, 0.08689, 0.2479, 0.9131, 0.2892, 0.9131, 0.2892, 1.0, 0.2479, 1.0, 0.08689, 0.4929, 0.08689, 0.5071, 0.0, 0.5071, 0.0, 0.4929, 0.08689, 0.5071, 2.98e-08, 0.5071, 2.98e-08, 0.4929, 0.08689, 0.4929, 0.5256, 0.4929, 0.5256, 0.5071, 0.567, 0.5071, 0.567, 0.4929, 1.0, 0.5071, 0.9131, 0.5071, 0.9131, 0.4929, 1.0, 0.4929, 0.8447, 0.5071, 0.8034, 0.5071, 0.8034, 0.4929, 0.8447, 0.4929, 0.6182, 0.9131, 0.6595, 0.9131, 0.6595, 1.0, 0.6182, 1.0, 0.6595, 1.0, 0.6595, 0.9131, 0.6182, 0.9131, 0.6182, 1.0, 0.6182, 0.4929, 0.6182, 0.5071, 0.6595, 0.5071, 0.6595, 0.4929, 0.0, 0.5071, 0.08689, 0.5071, 0.08689, 0.4929, 0.0, 0.4929, 0.6182, 0.0, 0.6595, 0.0, 0.6595, 0.08689, 0.6182, 0.08689, 2.98e-08, 0.7108, 0.08689, 0.7108, 0.08689, 0.7521, 2.98e-08, 0.7521, 1.0, 0.6595, 1.0, 0.6182, 0.9131, 0.6182, 0.9131, 0.6595, 0.6182, 0.5071, 0.6595, 0.5071, 0.6595, 0.4929, 0.6182, 0.4929, 0.08689, 0.4929, 0.08689, 0.5071, 0.0, 0.5071, 0.0, 0.4929, 0.3405, 0.5071, 0.3818, 0.5071, 0.3818, 0.4929, 0.3405, 0.4929, 0.7521, 1.0, 0.7521, 0.9131, 0.7108, 0.9131, 0.7108, 1.0, 0.7108, 0.4929, 0.7108, 0.5071, 0.7521, 0.5071, 0.7521, 0.4929, 0.9131, 0.4929, 0.9131, 0.5071, 1.0, 0.5071, 1.0, 0.4929, 0.08689, 0.7521, 0.08689, 0.7108, 2.98e-08, 0.7108, 2.98e-08, 0.7521, 2.98e-08, 0.6182, 0.08689, 0.6182, 0.08689, 0.6595, 2.98e-08, 0.6595, 0.6182, 0.5071, 0.6595, 0.5071, 0.6595, 0.4929, 0.6182, 0.4929, 0.0, 0.5071, 0.08689, 0.5071, 0.08689, 0.4929, 0.0, 0.4929, 2.98e-08, 0.4929, 2.98e-08, 0.5071, 0.08689, 0.5071, 0.08689, 0.4929, 0.9131, 0.5071, 1.0, 0.5071, 1.0, 0.4929, 0.9131, 0.4929, 0.3405, 0.5071, 0.3818, 0.5071, 0.3818, 0.4929, 0.3405, 0.4929, 0.6595, 0.4929, 0.6595, 0.5071, 0.6182, 0.5071, 0.6182, 0.4929, 0.8034, 0.9131, 0.8447, 0.9131, 0.8447, 1.0, 0.8034, 1.0, 0.8034, 0.4929, 0.8034, 0.5071, 0.8447, 0.5071, 0.8447, 0.4929, 0.7521, 0.5071, 0.7108, 0.5071, 0.7108, 0.4929, 0.7521, 0.4929, 0.4744, 1.0, 0.4744, 0.9131, 0.433, 0.9131, 0.433, 1.0, 0.6182, 0.4929, 0.6182, 0.5071, 0.6595, 0.5071, 0.6595, 0.4929, 0.433, 0.4929, 0.433, 0.5071, 0.4744, 0.5071, 0.4744, 0.4929, 1.041, -0.04085, 1.041, 0.9563, 0.0437, 0.9563, 0.0437, -0.04085, 0.1081, 0.8478, 0.1144, 0.8628, 0.1243, 0.8757, 0.1372, 0.8856, 0.1522, 0.8919, 0.1683, 0.894, 0.1845, 0.8919, 0.1995, 0.8856, 0.2124, 0.8757, 0.2223, 0.8628, 0.2285, 0.8478, 0.2307, 0.8317, 0.2285, 0.8155, 0.2223, 0.8005, 0.2124, 0.7876, 0.1995, 0.7777, 0.1845, 0.7715, 0.1683, 0.7693, 0.1522, 0.7715, 0.1372, 0.7777, 0.1243, 0.7876, 0.1144, 0.8005, 0.1081, 0.8155, 0.106, 0.8317, 0.1683, 0.7312, 0.1845, 0.7312, 0.1845, 0.7455, 0.1683, 0.7455, 0.8478, 0.7312, 0.8317, 0.7312, 0.8317, 0.7455, 0.8478, 0.7455, 0.1845, 0.7312, 0.1683, 0.7312, 0.1683, 0.7455, 0.1845, 0.7455, 0.1845, 0.7312, 0.1995, 0.7312, 0.1995, 0.7455, 0.1845, 0.7455, 0.8005, 0.7312, 0.7876, 0.7312, 0.7876, 0.7455, 0.8005, 0.7455, 0.1683, 0.7312, 0.1522, 0.7312, 0.1522, 0.7455, 0.1683, 0.7455, 0.8317, 0.7312, 0.8478, 0.7312, 0.8478, 0.7455, 0.8317, 0.7455, 0.1243, 0.7312, 0.1372, 0.7312, 0.1372, 0.7455, 0.1243, 0.7455, 0.1372, 0.7312, 0.1243, 0.7312, 0.1243, 0.7455, 0.1372, 0.7455, 0.1995, 0.7312, 0.2124, 0.7312, 0.2124, 0.7455, 0.1995, 0.7455, 0.1372, 0.7312, 0.1522, 0.7312, 0.1522, 0.7455, 0.1372, 0.7455, 0.8155, 0.7312, 0.8317, 0.7312, 0.8317, 0.7455, 0.8155, 0.7455, 0.8478, 0.7312, 0.8628, 0.7312, 0.8628, 0.7455, 0.8478, 0.7455, 0.1522, 0.7312, 0.1372, 0.7312, 0.1372, 0.7455, 0.1522, 0.7455, 0.8628, 0.7312, 0.8478, 0.7312, 0.8478, 0.7455, 0.8628, 0.7455, 0.7876, 0.7312, 0.8005, 0.7312, 0.8005, 0.7455, 0.7876, 0.7455, 0.8628, 0.7312, 0.8757, 0.7312, 0.8757, 0.7455, 0.8628, 0.7455, 0.1522, 0.7312, 0.1683, 0.7312, 0.1683, 0.7455, 0.1522, 0.7455, 0.8317, 0.7312, 0.8155, 0.7312, 0.8155, 0.7455, 0.8317, 0.7455, 0.2124, 0.7312, 0.1995, 0.7312, 0.1995, 0.7455, 0.2124, 0.7455, 0.8005, 0.7312, 0.8155, 0.7312, 0.8155, 0.7455, 0.8005, 0.7455, 0.8155, 0.7312, 0.8005, 0.7312, 0.8005, 0.7455, 0.8155, 0.7455, 0.8757, 0.7312, 0.8628, 0.7312, 0.8628, 0.7455, 0.8757, 0.7455, 0.1995, 0.7312, 0.1845, 0.7312, 0.1845, 0.7455, 0.1995, 0.7455])
me_hvqfn_32_1ep_7x7mm_p0_65mm_ep4_7x4_7mm.materials.append(mat_metal_pins)
me_hvqfn_32_1ep_7x7mm_p0_65mm_ep4_7x4_7mm.materials.append(mat_plastic_chip)
me_hvqfn_32_1ep_7x7mm_p0_65mm_ep4_7x4_7mm.materials.append(mat_white_markings)
me_hvqfn_32_1ep_7x7mm_p0_65mm_ep4_7x4_7mm.update()
me_hvqfn_32_1ep_7x7mm_p0_65mm_ep4_7x4_7mm.normals_split_custom_set([tuple(v) for v in zip(*[iter([-1.0, 0.0, 0.0, -1.0, 0.0, 0.0, -1.0, 0.0, 0.0, -1.0, 0.0, 0.0, 0.0, 1.0, 0.0, 0.0, 1.0, 0.0, 0.0, 1.0, 0.0, 0.0, 1.0, 0.0, 0.0, 0.0, -1.0, 0.0, 0.0, -1.0, 0.0, 0.0, -1.0, 0.0, 0.0, -1.0, 1.0, 0.0, 0.0, 1.0, 0.0, 0.0, 1.0, 0.0, 0.0, 1.0, 0.0, 0.0, 0.0, -1.0, 0.0, 0.0, -1.0, 0.0, 0.0, -1.0, 0.0, 0.0, -1.0, 0.0, -1.0, 0.0, 0.0, -1.0, 0.0, 0.0, -1.0, 0.0, 0.0, -1.0, 0.0, 0.0, 1.0, 0.0, 0.0, 1.0, 0.0, 0.0, 1.0, 0.0, 0.0, 1.0, 0.0, 0.0, 1.0, 0.0, 0.0, 1.0, 0.0, 0.0, 1.0, 0.0, 0.0, 1.0, 0.0, 0.0, -1.0, 0.0, 0.0, -1.0, 0.0, 0.0, -1.0, 0.0, 0.0, -1.0, 0.0, 0.0, 0.0, 0.0, -1.0, 0.0, 0.0, -1.0, 0.0, 0.0, -1.0, 0.0, 0.0, -1.0, -1.0, 0.0, 0.0, -1.0, 0.0, 0.0, -1.0, 0.0, 0.0, -1.0, 0.0, 0.0, 0.0, 1.0, 0.0, 0.0, 1.0, 0.0, 0.0, 1.0, 0.0, 0.0, 1.0, 0.0, 1.0, 0.0, 0.0, 1.0, 0.0, 0.0, 1.0, 0.0, 0.0, 1.0, 0.0, 0.0, 0.0, 1.0, 0.0, 0.0, 1.0, 0.0, 0.0, 1.0, 0.0, 0.0, 1.0, 0.0, 0.0, -1.0, 0.0, 0.0, -1.0, 0.0, 0.0, -1.0, 0.0, 0.0, -1.0, 0.0, 0.0, -1.0, 0.0, 0.0, -1.0, 0.0, 0.0, -1.0, 0.0, 0.0, -1.0, 0.0, 1.0, 0.0, 0.0, 1.0, 0.0, 0.0, 1.0, 0.0, 0.0, 1.0, 0.0, 0.0, 0.0, -1.0, 0.0, 0.0, -1.0, 0.0, 0.0, -1.0, 0.0, 0.0, -1.0, 0.0, 0.0, 0.0, 1.0, 0.0, 0.0, 1.0, 0.0, 0.0, 1.0, 0.0, 0.0, 1.0, 0.0, 0.0, 1.0, 0.0, 0.0, 1.0, 0.0, 0.0, 1.0, 0.0, 0.0, 1.0, -1.0, 0.0, 0.0, -1.0, 0.0, 0.0, -1.0, 0.0, 0.0, -1.0, 0.0, 0.0, 0.0, 0.0, 1.0, 0.0, 0.0, 1.0, 0.0, 0.0, 1.0, 0.0, 0.0, 1.0, -1.0, 0.0, 0.0, -1.0, 0.0, 0.0, -1.0, 0.0, 0.0, -1.0, 0.0, 0.0, 1.0, 0.0, 0.0, 1.0, 0.0, 0.0, 1.0, 0.0, 0.0, 1.0, 0.0, 0.0, 0.0, 0.0, 1.0, 0.0, 0.0, 1.0, 0.0, 0.0, 1.0, 0.0, 0.0, 1.0, -1.0, 0.0, 0.0, -1.0, 0.0, 0.0, -1.0, 0.0, 0.0, -1.0, 0.0, 0.0, 1.0, 0.0, 0.0, 1.0, 0.0, 0.0, 1.0, 0.0, 0.0, 1.0, 0.0, 0.0, 0.0, -1.0, 0.0, 0.0, -1.0, 0.0, 0.0, -1.0, 0.0, 0.0, -1.0, 0.0, 0.0, 0.0, 1.0, 0.0, 0.0, 1.0, 0.0, 0.0, 1.0, 0.0, 0.0, 1.0, -4.456e-08, 0.0, 1.0, -4.456e-08, 0.0, 1.0, -4.456e-08, 0.0, 1.0, -4.456e-08, 0.0, 1.0, -4.456e-08, 0.0, 1.0, -4.456e-08, 0.0, 1.0, -4.456e-08, 0.0, 1.0, -4.456e-08, 0.0, 1.0, -4.456e-08, 0.0, 1.0, -4.456e-08, 0.0, 1.0, -4.456e-08, 0.0, 1.0, -4.456e-08, 0.0, 1.0, -4.456e-08, 0.0, 1.0, -4.456e-08, 0.0, 1.0, -4.456e-08, 0.0, 1.0, -4.456e-08, 0.0, 1.0, -4.456e-08, 0.0, 1.0, -4.456e-08, 0.0, 1.0, -4.456e-08, 0.0, 1.0, -4.456e-08, 0.0, 1.0, -4.456e-08, 0.0, 1.0, -4.456e-08, 0.0, 1.0, -4.456e-08, 0.0, 1.0, -4.456e-08, 0.0, 1.0, 0.0, 1.0, 0.0, 0.0, 1.0, 0.0, 0.0, 1.0, 0.0, 0.0, 1.0, 0.0, 1.0, 0.0, 0.0, 1.0, 0.0, 0.0, 1.0, 0.0, 0.0, 1.0, 0.0, 0.0, 0.0, 0.0, -1.0, 0.0, 0.0, -1.0, 0.0, 0.0, -1.0, 0.0, 0.0, -1.0, 1.0, 0.0, 0.0, 1.0, 0.0, 0.0, 1.0, 0.0, 0.0, 1.0, 0.0, 0.0, 0.0, -1.0, 0.0, 0.0, -1.0, 0.0, 0.0, -1.0, 0.0, 0.0, -1.0, 0.0, 0.0, 0.0, -1.0, 0.0, 0.0, -1.0, 0.0, 0.0, -1.0, 0.0, 0.0, -1.0, 0.0, -1.0, 0.0, 0.0, -1.0, 0.0, 0.0, -1.0, 0.0, 0.0, -1.0, 0.0, 0.0, 0.0, -1.0, 0.0, 0.0, -1.0, 0.0, 0.0, -1.0, 0.0, 0.0, -1.0, 1.0, 0.0, 0.0, 1.0, 0.0, 0.0, 1.0, 0.0, 0.0, 1.0, 0.0, 0.0, 0.0, 0.0, 1.0, 0.0, 0.0, 1.0, 0.0, 0.0, 1.0, 0.0, 0.0, 1.0, 0.0, 0.0, -1.0, 0.0, 0.0, -1.0, 0.0, 0.0, -1.0, 0.0, 0.0, -1.0, 0.0, 0.0, 1.0, 0.0, 0.0, 1.0, 0.0, 0.0, 1.0, 0.0, 0.0, 1.0, 1.0, 0.0, 0.0, 1.0, 0.0, 0.0, 1.0, 0.0, 0.0, 1.0, 0.0, 0.0, 0.0, 1.0, 0.0, 0.0, 1.0, 0.0, 0.0, 1.0, 0.0, 0.0, 1.0, 0.0, -1.0, 0.0, 0.0, -1.0, 0.0, 0.0, -1.0, 0.0, 0.0, -1.0, 0.0, 0.0, 0.0, 0.0, 1.0, 0.0, 0.0, 1.0, 0.0, 0.0, 1.0, 0.0, 0.0, 1.0, 0.0, 1.0, 0.0, 0.0, 1.0, 0.0, 0.0, 1.0, 0.0, 0.0, 1.0, 0.0, 1.0, 0.0, 0.0, 1.0, 0.0, 0.0, 1.0, 0.0, 0.0, 1.0, 0.0, 0.0, 0.0, -1.0, 0.0, 0.0, -1.0, 0.0, 0.0, -1.0, 0.0, 0.0, -1.0, 0.0, 0.0, 0.0, -1.0, 0.0, 0.0, -1.0, 0.0, 0.0, -1.0, 0.0, 0.0, -1.0, 0.0, 0.0, 1.0, 0.0, 0.0, 1.0, 0.0, 0.0, 1.0, 0.0, 0.0, 1.0, -1.0, 0.0, 0.0, -1.0, 0.0, 0.0, -1.0, 0.0, 0.0, -1.0, 0.0, 0.0, -1.0, 0.0, 0.0, -1.0, 0.0, 0.0, -1.0, 0.0, 0.0, -1.0, 0.0, 0.0, 1.0, 0.0, 0.0, 1.0, 0.0, 0.0, 1.0, 0.0, 0.0, 1.0, 0.0, 0.0, 0.0, -1.0, 0.0, 0.0, -1.0, 0.0, 0.0, -1.0, 0.0, 0.0, -1.0, 0.0, 1.0, 0.0, 0.0, 1.0, 0.0, 0.0, 1.0, 0.0, 0.0, 1.0, 0.0, 0.0, 1.0, 0.0, 0.0, 1.0, 0.0, 0.0, 1.0, 0.0, 0.0, 1.0, 0.0, 0.0, -1.0, 0.0, 0.0, -1.0, 0.0, 0.0, -1.0, 0.0, 0.0, -1.0, 0.0, 0.0, 0.0, 0.0, 1.0, 0.0, 0.0, 1.0, 0.0, 0.0, 1.0, 0.0, 0.0, 1.0, 1.0, 0.0, 0.0, 1.0, 0.0, 0.0, 1.0, 0.0, 0.0, 1.0, 0.0, 0.0, 0.0, -1.0, 0.0, 0.0, -1.0, 0.0, 0.0, -1.0, 0.0, 0.0, -1.0, 0.0, 0.0, 0.0, -1.0, 0.0, 0.0, -1.0, 0.0, 0.0, -1.0, 0.0, 0.0, -1.0, 0.0, 0.0, -1.0, 0.0, 0.0, -1.0, 0.0, 0.0, -1.0, 0.0, 0.0, -1.0, 0.0, 1.0, 0.0, 0.0, 1.0, 0.0, 0.0, 1.0, 0.0, 0.0, 1.0, 0.0, 0.0, 0.0, -1.0, 0.0, 0.0, -1.0, 0.0, 0.0, -1.0, 0.0, 0.0, -1.0, 1.0, 0.0, 0.0, 1.0, 0.0, 0.0, 1.0, 0.0, 0.0, 1.0, 0.0, 0.0, 0.0, -1.0, 0.0, 0.0, -1.0, 0.0, 0.0, -1.0, 0.0, 0.0, -1.0, 0.0, 1.0, 0.0, 0.0, 1.0, 0.0, 0.0, 1.0, 0.0, 0.0, 1.0, 0.0, 0.0, -1.0, 0.0, 0.0, -1.0, 0.0, 0.0, -1.0, 0.0, 0.0, -1.0, 0.0, 0.0, -1.0, 0.0, 0.0, -1.0, 0.0, 0.0, -1.0, 0.0, 0.0, -1.0, 0.0, 0.0, 0.0, -1.0, 0.0, 0.0, -1.0, 0.0, 0.0, -1.0, 0.0, 0.0, -1.0, 0.0, 0.0, 0.0, -1.0, 0.0, 0.0, -1.0, 0.0, 0.0, -1.0, 0.0, 0.0, -1.0, 0.0, 0.0, 1.0, 0.0, 0.0, 1.0, 0.0, 0.0, 1.0, 0.0, 0.0, 1.0, 1.0, 0.0, 0.0, 1.0, 0.0, 0.0, 1.0, 0.0, 0.0, 1.0, 0.0, 0.0, 0.0, 1.0, 0.0, 0.0, 1.0, 0.0, 0.0, 1.0, 0.0, 0.0, 1.0, 0.0, 0.0, 0.0, 1.0, 0.0, 0.0, 1.0, 0.0, 0.0, 1.0, 0.0, 0.0, 1.0, 0.0, 0.0, 1.0, 0.0, 0.0, 1.0, 0.0, 0.0, 1.0, 0.0, 0.0, 1.0, 0.0, 0.0, -1.0, 0.0, 0.0, -1.0, 0.0, 0.0, -1.0, 0.0, 0.0, -1.0, 0.0, 1.0, 0.0, 0.0, 1.0, 0.0, 0.0, 1.0, 0.0, 0.0, 1.0, 0.0, 0.0, 0.0, 1.0, 0.0, 0.0, 1.0, 0.0, 0.0, 1.0, 0.0, 0.0, 1.0, 1.0, 0.0, 0.0, 1.0, 0.0, 0.0, 1.0, 0.0, 0.0, 1.0, 0.0, 0.0, 0.0, 0.0, -1.0, 0.0, 0.0, -1.0, 0.0, 0.0, -1.0, 0.0, 0.0, -1.0, 0.0, 0.0, 1.0, 0.0, 0.0, 1.0, 0.0, 0.0, 1.0, 0.0, 0.0, 1.0, 0.0, 0.0, -1.0, 0.0, 0.0, -1.0, 0.0, 0.0, -1.0, 0.0, 0.0, -1.0, -1.0, 0.0, 0.0, -1.0, 0.0, 0.0, -1.0, 0.0, 0.0, -1.0, 0.0, 0.0, 0.0, 1.0, 0.0, 0.0, 1.0, 0.0, 0.0, 1.0, 0.0, 0.0, 1.0, 0.0, 0.0, 1.0, 0.0, 0.0, 1.0, 0.0, 0.0, 1.0, 0.0, 0.0, 1.0, 0.0, 0.0, 0.0, 1.0, 0.0, 0.0, 1.0, 0.0, 0.0, 1.0, 0.0, 0.0, 1.0, -1.0, 0.0, 0.0, -1.0, 0.0, 0.0, -1.0, 0.0, 0.0, -1.0, 0.0, 0.0, 1.0, 0.0, 0.0, 1.0, 0.0, 0.0, 1.0, 0.0, 0.0, 1.0, 0.0, 0.0, 0.0, 0.0, 1.0, 0.0, 0.0, 1.0, 0.0, 0.0, 1.0, 0.0, 0.0, 1.0, 0.0, 0.0, -1.0, 0.0, 0.0, -1.0, 0.0, 0.0, -1.0, 0.0, 0.0, -1.0, 0.0, -1.0, 0.0, 0.0, -1.0, 0.0, 0.0, -1.0, 0.0, 0.0, -1.0, 0.0, 0.0, -1.0, 0.0, 0.0, -1.0, 0.0, 0.0, -1.0, 0.0, 0.0, -1.0, 0.0, 0.0, 0.0, 1.0, 0.0, 0.0, 1.0, 0.0, 0.0, 1.0, 0.0, 0.0, 1.0, 1.0, 0.0, 0.0, 1.0, 0.0, 0.0, 1.0, 0.0, 0.0, 1.0, 0.0, 0.0, 0.0, 0.0, -1.0, 0.0, 0.0, -1.0, 0.0, 0.0, -1.0, 0.0, 0.0, -1.0, -1.0, 0.0, 0.0, -1.0, 0.0, 0.0, -1.0, 0.0, 0.0, -1.0, 0.0, 0.0, 0.0, 1.0, 0.0, 0.0, 1.0, 0.0, 0.0, 1.0, 0.0, 0.0, 1.0, 0.0, 0.0, -1.0, 0.0, 0.0, -1.0, 0.0, 0.0, -1.0, 0.0, 0.0, -1.0, 0.0, 0.0, -1.0, 0.0, 0.0, -1.0, 0.0, 0.0, -1.0, 0.0, 0.0, -1.0, 0.0, 0.0, 0.0, 1.0, 0.0, 0.0, 1.0, 0.0, 0.0, 1.0, 0.0, 0.0, 1.0, 0.0, 0.0, 1.0, 0.0, 0.0, 1.0, 0.0, 0.0, 1.0, 0.0, 0.0, 1.0, 0.0, 1.0, 0.0, 0.0, 1.0, 0.0, 0.0, 1.0, 0.0, 0.0, 1.0, 0.0, 0.0, -1.0, 0.0, 0.0, -1.0, 0.0, 0.0, -1.0, 0.0, 0.0, -1.0, 0.0, 0.0, 1.0, 0.0, 0.0, 1.0, 0.0, 0.0, 1.0, 0.0, 0.0, 1.0, 0.0, 1.0, 0.0, 0.0, 1.0, 0.0, 0.0, 1.0, 0.0, 0.0, 1.0, 0.0, 0.0, 0.0, 1.0, 0.0, 0.0, 1.0, 0.0, 0.0, 1.0, 0.0, 0.0, 1.0, 0.0, 0.0, -1.0, 0.0, 0.0, -1.0, 0.0, 0.0, -1.0, 0.0, 0.0, -1.0, 0.0, 0.0, 0.0, -1.0, 0.0, 0.0, -1.0, 0.0, 0.0, -1.0, 0.0, 0.0, -1.0, 0.0, 1.0, 0.0, 0.0, 1.0, 0.0, 0.0, 1.0, 0.0, 0.0, 1.0, 0.0, 0.0, 0.0, -1.0, 0.0, 0.0, -1.0, 0.0, 0.0, -1.0, 0.0, 0.0, -1.0, 0.0, 0.0, 1.0, 0.0, 0.0, 1.0, 0.0, 0.0, 1.0, 0.0, 0.0, 1.0, 0.0, -1.0, 0.0, 0.0, -1.0, 0.0, 0.0, -1.0, 0.0, 0.0, -1.0, 0.0, 0.0, 0.0, -1.0, 0.0, 0.0, -1.0, 0.0, 0.0, -1.0, 0.0, 0.0, -1.0, -1.0, 0.0, 0.0, -1.0, 0.0, 0.0, -1.0, 0.0, 0.0, -1.0, 0.0, 0.0, -1.0, 0.0, 0.0, -1.0, 0.0, 0.0, -1.0, 0.0, 0.0, -1.0, 0.0, 0.0, -1.0, 0.0, 0.0, -1.0, 0.0, 0.0, -1.0, 0.0, 0.0, -1.0, 0.0, 0.0, 0.0, 1.0, 0.0, 0.0, 1.0, 0.0, 0.0, 1.0, 0.0, 0.0, 1.0, 0.0, 0.0, 0.0, 1.0, 0.0, 0.0, 1.0, 0.0, 0.0, 1.0, 0.0, 0.0, 1.0, -1.0, 0.0, 0.0, -1.0, 0.0, 0.0, -1.0, 0.0, 0.0, -1.0, 0.0, 0.0, 0.0, 1.0, 0.0, 0.0, 1.0, 0.0, 0.0, 1.0, 0.0, 0.0, 1.0, 0.0, 0.0, -1.0, 0.0, 0.0, -1.0, 0.0, 0.0, -1.0, 0.0, 0.0, -1.0, 0.0, 0.0, -1.0, 0.0, 0.0, -1.0, 0.0, 0.0, -1.0, 0.0, 0.0, -1.0, 0.0, 0.0, -1.0, 0.0, 0.0, -1.0, 0.0, 0.0, -1.0, 0.0, 0.0, -1.0, 0.0, -1.0, 0.0, 0.0, -1.0, 0.0, 0.0, -1.0, 0.0, 0.0, -1.0, 0.0, 0.0, 0.0, 1.0, 0.0, 0.0, 1.0, 0.0, 0.0, 1.0, 0.0, 0.0, 1.0, 0.0, 0.0, 0.0, -1.0, 0.0, 0.0, -1.0, 0.0, 0.0, -1.0, 0.0, 0.0, -1.0, 1.0, 0.0, 0.0, 1.0, 0.0, 0.0, 1.0, 0.0, 0.0, 1.0, 0.0, 0.0, 0.0, 0.0, 1.0, 0.0, 0.0, 1.0, 0.0, 0.0, 1.0, 0.0, 0.0, 1.0, 0.0, -1.0, 0.0, 0.0, -1.0, 0.0, 0.0, -1.0, 0.0, 0.0, -1.0, 0.0, 0.0, 0.0, -1.0, 0.0, 0.0, -1.0, 0.0, 0.0, -1.0, 0.0, 0.0, -1.0, 1.0, 0.0, 0.0, 1.0, 0.0, 0.0, 1.0, 0.0, 0.0, 1.0, 0.0, 0.0, 0.0, -1.0, 0.0, 0.0, -1.0, 0.0, 0.0, -1.0, 0.0, 0.0, -1.0, 0.0, -1.0, 0.0, 0.0, -1.0, 0.0, 0.0, -1.0, 0.0, 0.0, -1.0, 0.0, 0.0, 0.0, 0.0, -1.0, 0.0, 0.0, -1.0, 0.0, 0.0, -1.0, 0.0, 0.0, -1.0, -1.0, 0.0, 0.0, -1.0, 0.0, 0.0, -1.0, 0.0, 0.0, -1.0, 0.0, 0.0, 0.0, 0.0, 1.0, 0.0, 0.0, 1.0, 0.0, 0.0, 1.0, 0.0, 0.0, 1.0, -1.0, 0.0, 0.0, -1.0, 0.0, 0.0, -1.0, 0.0, 0.0, -1.0, 0.0, 0.0, 1.0, 0.0, 0.0, 1.0, 0.0, 0.0, 1.0, 0.0, 0.0, 1.0, 0.0, 0.0, 0.0, 1.0, 0.0, 0.0, 1.0, 0.0, 0.0, 1.0, 0.0, 0.0, 1.0, 0.0, 1.0, 0.0, 0.0, 1.0, 0.0, 0.0, 1.0, 0.0, 0.0, 1.0, 0.0, 0.0, 0.0, -1.0, 0.0, 0.0, -1.0, 0.0, 0.0, -1.0, 0.0, 0.0, -1.0, 0.0, 0.0, 0.0, 1.0, 0.0, 0.0, 1.0, 0.0, 0.0, 1.0, 0.0, 0.0, 1.0, 0.0, 0.0, -1.0, 0.0, 0.0, -1.0, 0.0, 0.0, -1.0, 0.0, 0.0, -1.0, 0.0, -1.0, 0.0, 0.0, -1.0, 0.0, 0.0, -1.0, 0.0, 0.0, -1.0, 0.0, -1.0, 0.0, 0.0, -1.0, 0.0, 0.0, -1.0, 0.0, 0.0, -1.0, 0.0, 0.0, 0.0, 1.0, 0.0, 0.0, 1.0, 0.0, 0.0, 1.0, 0.0, 0.0, 1.0, 0.0, 0.0, 1.0, 0.0, 0.0, 1.0, 0.0, 0.0, 1.0, 0.0, 0.0, 1.0, 0.0, 0.0, 1.0, 0.0, 0.0, 1.0, 0.0, 0.0, 1.0, 0.0, 0.0, 1.0, 0.0, 0.0, -1.0, 0.0, 0.0, -1.0, 0.0, 0.0, -1.0, 0.0, 0.0, -1.0, 0.0, 0.0, 0.0, -1.0, 0.0, 0.0, -1.0, 0.0, 0.0, -1.0, 0.0, 0.0, -1.0, 1.0, 0.0, 0.0, 1.0, 0.0, 0.0, 1.0, 0.0, 0.0, 1.0, 0.0, 0.0, 0.0, 0.0, -1.0, 0.0, 0.0, -1.0, 0.0, 0.0, -1.0, 0.0, 0.0, -1.0, 0.0, -1.0, 0.0, 0.0, -1.0, 0.0, 0.0, -1.0, 0.0, 0.0, -1.0, 0.0, -1.0, 0.0, 0.0, -1.0, 0.0, 0.0, -1.0, 0.0, 0.0, -1.0, 0.0, 0.0, 1.0, 0.0, 0.0, 1.0, 0.0, 0.0, 1.0, 0.0, 0.0, 1.0, 0.0, 0.0, 1.0, 0.0, 0.0, 1.0, 0.0, 0.0, 1.0, 0.0, 0.0, 1.0, 0.0, 0.0, 0.0, 0.0, -1.0, 0.0, 0.0, -1.0, 0.0, 0.0, -1.0, 0.0, 0.0, -1.0, 0.0, 0.0, -1.0, 0.0, 0.0, -1.0, 0.0, 0.0, -1.0, 0.0, 0.0, -1.0, 1.0, 0.0, 0.0, 1.0, 0.0, 0.0, 1.0, 0.0, 0.0, 1.0, 0.0, 0.0, 0.0, 0.0, 1.0, 0.0, 0.0, 1.0, 0.0, 0.0, 1.0, 0.0, 0.0, 1.0, 0.0, 0.0, -1.0, 0.0, 0.0, -1.0, 0.0, 0.0, -1.0, 0.0, 0.0, -1.0, 0.0, -1.0, 0.0, 0.0, -1.0, 0.0, 0.0, -1.0, 0.0, 0.0, -1.0, 0.0, 0.0, 1.0, 0.0, 0.0, 1.0, 0.0, 0.0, 1.0, 0.0, 0.0, 1.0, 0.0, 0.0, -1.0, 0.0, 0.0, -1.0, 0.0, 0.0, -1.0, 0.0, 0.0, -1.0, 0.0, -1.0, 0.0, 0.0, -1.0, 0.0, 0.0, -1.0, 0.0, 0.0, -1.0, 0.0, 0.0, 0.0, 1.0, 0.0, 0.0, 1.0, 0.0, 0.0, 1.0, 0.0, 0.0, 1.0, 0.0, 0.0, 1.0, 0.0, 0.0, 1.0, 0.0, 0.0, 1.0, 0.0, 0.0, 1.0, 0.0, 0.0, 0.0, 1.0, 0.0, 0.0, 1.0, 0.0, 0.0, 1.0, 0.0, 0.0, 1.0, 0.0, 0.0, -1.0, 0.0, 0.0, -1.0, 0.0, 0.0, -1.0, 0.0, 0.0, -1.0, 0.0, 0.0, 1.0, 0.0, 0.0, 1.0, 0.0, 0.0, 1.0, 0.0, 0.0, 1.0, 1.0, 0.0, 0.0, 1.0, 0.0, 0.0, 1.0, 0.0, 0.0, 1.0, 0.0, 0.0, 0.0, -1.0, 0.0, 0.0, -1.0, 0.0, 0.0, -1.0, 0.0, 0.0, -1.0, 0.0, 0.0, 1.0, 0.0, 0.0, 1.0, 0.0, 0.0, 1.0, 0.0, 0.0, 1.0, 0.0, 0.0, -1.0, 0.0, 0.0, -1.0, 0.0, 0.0, -1.0, 0.0, 0.0, -1.0, 0.0, 0.0, -1.0, 0.0, 0.0, -1.0, 0.0, 0.0, -1.0, 0.0, 0.0, -1.0, 0.0, 0.0, 0.0, 1.0, 0.0, 0.0, 1.0, 0.0, 0.0, 1.0, 0.0, 0.0, 1.0, 0.0, 0.0, -1.0, 0.0, 0.0, -1.0, 0.0, 0.0, -1.0, 0.0, 0.0, -1.0, 0.0, 1.0, 0.0, 0.0, 1.0, 0.0, 0.0, 1.0, 0.0, 0.0, 1.0, 0.0, -1.0, 0.0, 0.0, -1.0, 0.0, 0.0, -1.0, 0.0, 0.0, -1.0, 0.0, 0.0, 0.0, 0.0, 1.0, 0.0, 0.0, 1.0, 0.0, 0.0, 1.0, 0.0, 0.0, 1.0, 0.0, 0.0, 1.0, 0.0, 0.0, 1.0, 0.0, 0.0, 1.0, 0.0, 0.0, 1.0, 0.0, 0.0, -1.0, 0.0, 0.0, -1.0, 0.0, 0.0, -1.0, 0.0, 0.0, -1.0, -1.0, 0.0, 0.0, -1.0, 0.0, 0.0, -1.0, 0.0, 0.0, -1.0, 0.0, 0.0, 1.0, 0.0, 0.0, 1.0, 0.0, 0.0, 1.0, 0.0, 0.0, 1.0, 0.0, 0.0, -1.0, 0.0, 0.0, -1.0, 0.0, 0.0, -1.0, 0.0, 0.0, -1.0, 0.0, 0.0, 0.0, 0.0, -1.0, 0.0, 0.0, -1.0, 0.0, 0.0, -1.0, 0.0, 0.0, -1.0, 0.0, 1.0, 0.0, 0.0, 1.0, 0.0, 0.0, 1.0, 0.0, 0.0, 1.0, 0.0, 0.0, 1.0, 0.0, 0.0, 1.0, 0.0, 0.0, 1.0, 0.0, 0.0, 1.0, 0.0, 0.0, 0.0, -1.0, 0.0, 0.0, -1.0, 0.0, 0.0, -1.0, 0.0, 0.0, -1.0, 0.0, 0.0, 1.0, 0.0, 0.0, 1.0, 0.0, 0.0, 1.0, 0.0, 0.0, 1.0, -1.0, 0.0, 0.0, -1.0, 0.0, 0.0, -1.0, 0.0, 0.0, -1.0, 0.0, 0.0, -1.0, 0.0, 0.0, -1.0, 0.0, 0.0, -1.0, 0.0, 0.0, -1.0, 0.0, 0.0, 0.0, 1.0, 0.0, 0.0, 1.0, 0.0, 0.0, 1.0, 0.0, 0.0, 1.0, 0.0, -1.0, 0.0, 0.0, -1.0, 0.0, 0.0, -1.0, 0.0, 0.0, -1.0, 0.0, 0.0, -1.0, 0.0, 0.0, -1.0, 0.0, 0.0, -1.0, 0.0, 0.0, -1.0, 0.0, 0.0, 1.0, 0.0, 0.0, 1.0, 0.0, 0.0, 1.0, 0.0, 0.0, 1.0, 0.0, 0.0, 0.0, 0.0, 1.0, 0.0, 0.0, 1.0, 0.0, 0.0, 1.0, 0.0, 0.0, 1.0, 0.0, 1.0, 0.0, 0.0, 1.0, 0.0, 0.0, 1.0, 0.0, 0.0, 1.0, 0.0, 0.0, -1.0, 0.0, 0.0, -1.0, 0.0, 0.0, -1.0, 0.0, 0.0, -1.0, 0.0, 0.0, 0.0, -1.0, 0.0, 0.0, -1.0, 0.0, 0.0, -1.0, 0.0, 0.0, -1.0, 0.0, 1.0, 0.0, 0.0, 1.0, 0.0, 0.0, 1.0, 0.0, 0.0, 1.0, 0.0, 0.0, 1.0, 0.0, 0.0, 1.0, 0.0, 0.0, 1.0, 0.0, 0.0, 1.0, 0.0, 0.0, 0.0, 1.0, 0.0, 0.0, 1.0, 0.0, 0.0, 1.0, 0.0, 0.0, 1.0, 2.228e-08, 0.0, -1.0, 2.228e-08, 0.0, -1.0, 2.228e-08, 0.0, -1.0, 2.228e-08, 0.0, -1.0, 2.228e-08, 0.0, -1.0, 2.228e-08, 0.0, -1.0, 2.228e-08, 0.0, -1.0, 2.228e-08, 0.0, -1.0, 2.228e-08, 0.0, -1.0, 2.228e-08, 0.0, -1.0, 2.228e-08, 0.0, -1.0, 2.228e-08, 0.0, -1.0, 2.228e-08, 0.0, -1.0, 2.228e-08, 0.0, -1.0, 2.228e-08, 0.0, -1.0, 2.228e-08, 0.0, -1.0, 2.228e-08, 0.0, -1.0, 2.228e-08, 0.0, -1.0, 2.228e-08, 0.0, -1.0, 2.228e-08, 0.0, -1.0, 2.228e-08, 0.0, -1.0, 2.228e-08, 0.0, -1.0, 2.228e-08, 0.0, -1.0, 2.228e-08, 0.0, -1.0, 2.344e-07, -1.0, 0.0, 0.2588, -0.9659, 0.0, 0.2588, -0.9659, 0.0, 2.344e-07, -1.0, 0.0, -0.9659, 0.2588, 0.0, -1.0, -6.841e-07, 0.0, -1.0, -6.841e-07, 0.0, -0.9659, 0.2588, 0.0, 0.2588, 0.9659, 0.0, 2.249e-07, 1.0, 0.0, 2.249e-07, 1.0, 0.0, 0.2588, 0.9659, 0.0, 0.2588, -0.9659, 0.0, 0.5, -0.866, 0.0, 0.5, -0.866, 0.0, 0.2588, -0.9659, 0.0, -0.866, -0.5, 0.0, -0.7071, -0.7071, 0.0, -0.7071, -0.7071, 0.0, -0.866, -0.5, 0.0, 2.249e-07, 1.0, 0.0, -0.2588, 0.9659, 0.0, -0.2588, 0.9659, 0.0, 2.249e-07, 1.0, 0.0, 1.0, -6.841e-07, 0.0, 0.9659, 0.2588, 0.0, 0.9659, 0.2588, 0.0, 1.0, -6.841e-07, 0.0, -0.7071, -0.7071, 0.0, -0.5, -0.866, 0.0, -0.5, -0.866, 0.0, -0.7071, -0.7071, 0.0, -0.5, 0.866, 0.0, -0.7071, 0.7071, 0.0, -0.7071, 0.7071, 0.0, -0.5, 0.866, 0.0, 0.5, -0.866, 0.0, 0.7071, -0.7071, 0.0, 0.7071, -0.7071, 0.0, 0.5, -0.866, 0.0, -0.5, -0.866, 0.0, -0.2588, -0.9659, 0.0, -0.2588, -0.9659, 0.0, -0.5, -0.866, 0.0, 0.9659, -0.2588, 0.0, 1.0, -6.841e-07, 0.0, 1.0, -6.841e-07, 0.0, 0.9659, -0.2588, 0.0, 0.9659, 0.2588, 0.0, 0.866, 0.5, 0.0, 0.866, 0.5, 0.0, 0.9659, 0.2588, 0.0, -0.2588, 0.9659, 0.0, -0.5, 0.866, 0.0, -0.5, 0.866, 0.0, -0.2588, 0.9659, 0.0, -0.866, 0.5, 0.0, -0.9659, 0.2588, 0.0, -0.9659, 0.2588, 0.0, -0.866, 0.5, 0.0, 0.7071, -0.7071, 0.0, 0.866, -0.5, 0.0, 0.866, -0.5, 0.0, 0.7071, -0.7071, 0.0, 0.866, 0.5, 0.0, 0.7071, 0.7071, 0.0, 0.7071, 0.7071, 0.0, 0.866, 0.5, 0.0, -0.2588, -0.9659, 0.0, 2.344e-07, -1.0, 0.0, 2.344e-07, -1.0, 0.0, -0.2588, -0.9659, 0.0, -1.0, -6.841e-07, 0.0, -0.9659, -0.2588, 0.0, -0.9659, -0.2588, 0.0, -1.0, -6.841e-07, 0.0, 0.7071, 0.7071, 0.0, 0.5, 0.866, 0.0, 0.5, 0.866, 0.0, 0.7071, 0.7071, 0.0, 0.866, -0.5, 0.0, 0.9659, -0.2588, 0.0, 0.9659, -0.2588, 0.0, 0.866, -0.5, 0.0, -0.9659, -0.2588, 0.0, -0.866, -0.5, 0.0, -0.866, -0.5, 0.0, -0.9659, -0.2588, 0.0, -0.7071, 0.7071, 0.0, -0.866, 0.5, 0.0, -0.866, 0.5, 0.0, -0.7071, 0.7071, 0.0, 0.5, 0.866, 0.0, 0.2588, 0.9659, 0.0, 0.2588, 0.9659, 0.0, 0.5, 0.866, 0.0])] * 3)])

# ---- objects
ob_hvqfn_32_1ep_7x7mm_p0_65mm_ep4_7x4_7mm = bpy.data.objects.new('HVQFN-32-1EP_7x7mm_P0.65mm_EP4.7x4.7mm', me_hvqfn_32_1ep_7x7mm_p0_65mm_ep4_7x4_7mm)

# ---- transforms, parenting, visibility, modifiers, constraints
ob_hvqfn_32_1ep_7x7mm_p0_65mm_ep4_7x4_7mm.location = (0.0, 0.0, 0.0)
_m = ob_hvqfn_32_1ep_7x7mm_p0_65mm_ep4_7x4_7mm.modifiers.new('Bevel', 'BEVEL')
_m.width = 0.01
_m.width_pct = 0.01
_m.segments = 4

# ---- collection membership
col_hvqfn_32_1ep_7x7mm_p0_65mm_ep4_7x4_7mm.objects.link(ob_hvqfn_32_1ep_7x7mm_p0_65mm_ep4_7x4_7mm)

# ---- scene / render settings (as saved in the file)
scene.frame_start = 1; scene.frame_end = 250; scene.frame_set(1)
scene.render.engine = 'BLENDER_EEVEE_NEXT'
scene.cycles.sampling_pattern = 'TABULATED_SOBOL'
scene.eevee.ray_tracing_options.trace_max_roughness = 0.0
bpy.context.view_layer.update()

# ---- added for rendering (the .blend has no active camera and no usable light): camera, sun
cam_auto = bpy.data.cameras.new('AutoCamera')
cam_auto.lens = 50.0
cam_auto.sensor_width = 36.0
cam_auto.clip_end = 1000.0
ob_auto_camera = bpy.data.objects.new('AutoCamera', cam_auto)
scene.collection.objects.link(ob_auto_camera)
ob_auto_camera.location = (9.23284, -11.0794, 7.89127)
ob_auto_camera.rotation_euler = (1.09748, -7.21219e-08, 0.694738)
scene.camera = ob_auto_camera
light_auto_sun = bpy.data.lights.new('AutoSun', 'SUN')
light_auto_sun.energy = 3.0
light_auto_sun.angle = 0.0523599
ob_auto_sun = bpy.data.objects.new('AutoSun', light_auto_sun)
scene.collection.objects.link(ob_auto_sun)
ob_auto_sun.rotation_euler = (0.872665, 0.174533, 0.523599)
bpy.context.view_layer.update()
